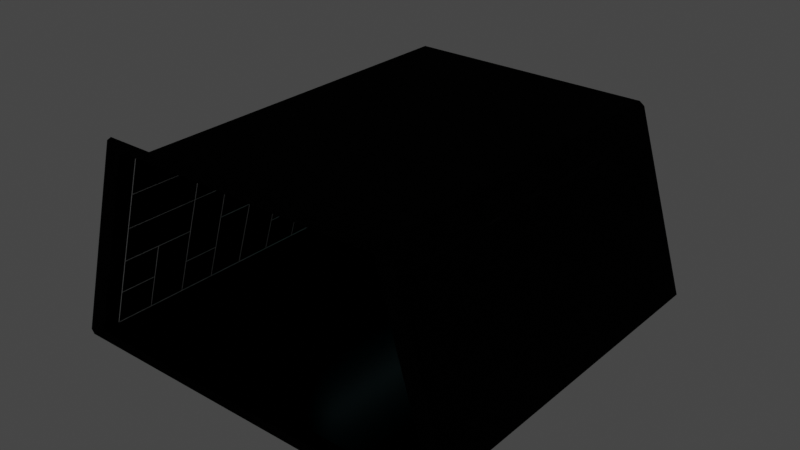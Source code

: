 # Source: hanger.blend  (saved by Blender 3.6.11; exported with 4.5.12 LTS)
import bpy
from mathutils import Matrix  # noqa: F401  (used for matrix-valued properties, if any)

bpy.ops.wm.read_factory_settings(use_empty=True)
scene = bpy.context.scene
scene.name = 'Scene'

# ---- collections
col_collection = bpy.data.collections.new('Collection'); scene.collection.children.link(col_collection)

# ---- materials (node trees are filled in below, after node groups)
mat_walls = bpy.data.materials.new('walls')
mat_walls.alpha_threshold = 0.0
mat_walls.use_backface_culling = True
mat_walls.use_transparent_shadow = False
mat_walls.roughness = 0.5
mat_walls.line_color = (0.0, 0.0, 0.0, 1.0)
mat_floor = bpy.data.materials.new('floor')
mat_floor.use_transparent_shadow = False
mat_walls_edge = bpy.data.materials.new('walls_edge')
mat_walls_edge.alpha_threshold = 0.0
mat_walls_edge.use_backface_culling = True
mat_walls_edge.use_transparent_shadow = False
mat_walls_edge.roughness = 0.5
mat_walls_edge.line_color = (0.0, 0.0, 0.0, 1.0)
mat_light = bpy.data.materials.new('light')
mat_light.use_backface_culling = True
mat_stairs = bpy.data.materials.new('stairs')
mat_stairs.use_transparent_shadow = False

# ---- material node trees
mat_walls.use_nodes = True; mat_walls.node_tree.nodes.clear()
_N = mat_walls.node_tree.nodes; _L = mat_walls.node_tree.links
n0 = _N.new('ShaderNodeOutputMaterial'); n0.name = 'Material Output'; n0.location = (300, 300)
n1 = _N.new('ShaderNodeBsdfPrincipled'); n1.name = 'Principled BSDF'; n1.location = (10, 300)
n1.distribution = 'GGX'
n1.subsurface_method = 'RANDOM_WALK_SKIN'
n1.inputs[0].default_value = (0.004242, 0.004242, 0.004242, 1.0)
n1.inputs[2].default_value = 0.8937
n1.inputs[3].default_value = 1.45
n1.inputs[13].default_value = 0.01181
n1.inputs[27].default_value = (0.0, 0.0, 0.0, 1.0)
n1.inputs[28].default_value = 1.0
_L.new(n1.outputs[0], n0.inputs[0])
n0.is_active_output = True
mat_floor.use_nodes = True; mat_floor.node_tree.nodes.clear()
_N = mat_floor.node_tree.nodes; _L = mat_floor.node_tree.links
n0 = _N.new('ShaderNodeBsdfPrincipled'); n0.name = 'Principled BSDF'; n0.location = (10, 300)
n0.distribution = 'GGX'
n0.subsurface_method = 'RANDOM_WALK_SKIN'
n0.inputs[0].default_value = (0.01045, 0.01009, 0.01222, 1.0)
n0.inputs[1].default_value = 1.0
n0.inputs[2].default_value = 0.2165
n0.inputs[3].default_value = 1.45
n0.inputs[13].default_value = 1.0
n0.inputs[27].default_value = (0.0, 0.0, 0.0, 1.0)
n0.inputs[28].default_value = 1.0
n1 = _N.new('ShaderNodeOutputMaterial'); n1.name = 'Material Output'; n1.location = (300, 300)
_L.new(n0.outputs[0], n1.inputs[0])
n1.is_active_output = True
mat_walls_edge.use_nodes = True; mat_walls_edge.node_tree.nodes.clear()
_N = mat_walls_edge.node_tree.nodes; _L = mat_walls_edge.node_tree.links
n0 = _N.new('ShaderNodeOutputMaterial'); n0.name = 'Material Output'; n0.location = (300, 300)
n1 = _N.new('ShaderNodeBsdfPrincipled'); n1.name = 'Principled BSDF'; n1.location = (10, 300)
n1.distribution = 'GGX'
n1.subsurface_method = 'RANDOM_WALK_SKIN'
n1.inputs[0].default_value = (0.9114, 0.9114, 0.9114, 1.0)
n1.inputs[2].default_value = 0.5709
n1.inputs[3].default_value = 1.45
n1.inputs[13].default_value = 0.01181
n1.inputs[27].default_value = (0.0, 0.0, 0.0, 1.0)
n1.inputs[28].default_value = 1.0
_L.new(n1.outputs[0], n0.inputs[0])
n0.is_active_output = True
mat_light.use_nodes = True; mat_light.node_tree.nodes.clear()
_N = mat_light.node_tree.nodes; _L = mat_light.node_tree.links
n0 = _N.new('ShaderNodeBsdfPrincipled'); n0.name = 'Principled BSDF'; n0.location = (10, 300)
n0.distribution = 'GGX'
n0.subsurface_method = 'RANDOM_WALK_SKIN'
n0.inputs[3].default_value = 1.45
n0.inputs[27].default_value = (0.4381, 1.0, 0.9713, 1.0)
n0.inputs[28].default_value = 1.0
n1 = _N.new('ShaderNodeOutputMaterial'); n1.name = 'Material Output'; n1.location = (300, 300)
n1.target = 'CYCLES'
n2 = _N.new('ShaderNodeOutputMaterial'); n2.name = 'Material Output.001'; n2.location = (0, 0)
n2.target = 'EEVEE'
n3 = _N.new('ShaderNodeMixShader'); n3.name = 'Mix Shader'; n3.location = (0, 0)
n3.label = 'Disable Shadow'
n3.hide = True
n4 = _N.new('ShaderNodeLightPath'); n4.name = 'Light Path'; n4.location = (0, 0)
n4.hide = True
n5 = _N.new('ShaderNodeBsdfTransparent'); n5.name = 'Transparent BSDF'; n5.location = (0, 0)
n5.hide = True
_L.new(n0.outputs[0], n1.inputs[0])
_L.new(n0.outputs[0], n3.inputs[1])
_L.new(n3.outputs[0], n2.inputs[0])
_L.new(n4.outputs[1], n3.inputs[0])
_L.new(n5.outputs[0], n3.inputs[2])
n1.is_active_output = True
mat_stairs.use_nodes = True; mat_stairs.node_tree.nodes.clear()
_N = mat_stairs.node_tree.nodes; _L = mat_stairs.node_tree.links
n0 = _N.new('ShaderNodeBsdfPrincipled'); n0.name = 'Principled BSDF'; n0.location = (10, 300)
n0.distribution = 'GGX'
n0.subsurface_method = 'RANDOM_WALK_SKIN'
n0.inputs[0].default_value = (0.01467, 0.01467, 0.01467, 1.0)
n0.inputs[3].default_value = 1.45
n0.inputs[27].default_value = (0.0, 0.0, 0.0, 1.0)
n0.inputs[28].default_value = 1.0
n1 = _N.new('ShaderNodeOutputMaterial'); n1.name = 'Material Output'; n1.location = (300, 300)
_L.new(n0.outputs[0], n1.inputs[0])
n1.is_active_output = True

# ---- world
world_world = bpy.data.worlds.new('World'); scene.world = world_world
world_world.use_nodes = True; world_world.node_tree.nodes.clear()
_N = world_world.node_tree.nodes; _L = world_world.node_tree.links
n0 = _N.new('ShaderNodeOutputWorld'); n0.name = 'World Output'; n0.location = (300, 300)
n1 = _N.new('ShaderNodeBackground'); n1.name = 'Background'; n1.location = (10, 300)
n1.inputs[0].default_value = (0.05088, 0.05088, 0.05088, 1.0)
_L.new(n1.outputs[0], n0.inputs[0])
n0.is_active_output = True
world_world.color = (0.05088, 0.05088, 0.05088)
world_world.use_sun_shadow = False
world_world.sun_shadow_jitter_overblur = 0.0

# ---- meshes
me_cube = bpy.data.meshes.new('Cube')
me_cube.from_pydata([(12.33, -18.67, -0.2941), (12.51, -18.67, -0.04337), (-8.47, -18.67, 12.29), (-8.809, -18.67, 12.04), (8.809, -18.67, 12.04), (8.47, -18.67, 12.29), (-12.51, -18.67, -0.04337), (-12.33, -18.67, -0.2941), (8.074, 6.0, 12.0), (8.398, 6.0, 11.76), (11.93, 6.0, 0.239), (11.75, 6.0, 0.0), (8.398, -18.0, 11.76), (8.074, -18.0, 12.0), (11.75, -18.0, 0.0), (11.93, -18.0, 0.239), (-8.398, 6.0, 11.76), (-8.074, 6.0, 12.0), (-11.75, 6.0, 0.0), (-11.93, 6.0, 0.239), (-8.074, -18.0, 12.0), (-8.398, -18.0, 11.76), (-11.93, -18.0, 0.239), (-11.75, -18.0, 0.0), (9.354, -18.67, 12.95), (9.728, -18.67, 12.67), (-13.61, -18.67, -0.9505), (-13.82, -18.67, -0.6736), (13.61, -18.67, -0.9505), (13.82, -18.67, -0.6736), (-9.354, -18.67, 12.95), (-9.728, -18.67, 12.67)], [], [(18, 23, 14, 11), (22, 19, 16, 21), (0, 28, 29, 1), (12, 4, 5, 13), (8, 13, 20, 17), (10, 15, 12, 9), (18, 19, 22, 23), (8, 9, 12, 13), (20, 21, 16, 17), (14, 15, 10, 11), (18, 11, 10, 9, 8, 17, 16, 19), (22, 6, 7, 23), (23, 7, 0, 14), (15, 1, 4, 12), (21, 3, 6, 22), (14, 0, 1, 15), (13, 5, 2, 20), (20, 2, 3, 21), (6, 27, 26, 7), (1, 29, 25, 4), (5, 24, 30, 2), (7, 26, 28, 0), (3, 31, 27, 6), (4, 25, 24, 5), (2, 30, 31, 3)])
me_cube.polygons.foreach_set('material_index', [1, 0, 0, 0, 0, 0, 0, 0, 0, 0, 0, 0, 0, 0, 0, 0, 0, 0, 0, 0, 0, 0, 0, 0, 0])
_uv = me_cube.uv_layers.new(name='UVMap')
_uv.uv.foreach_set('vector', [0.1276, 0.5, 0.1276, 0.75, 0.3724, 0.75, 0.3724, 0.5, 0.38, 0.0, 0.38, 0.25, 0.62, 0.25, 0.62, 0.0, 0.3724, 0.75, 0.3724, 0.75, 0.38, 0.75, 0.38, 0.75, 0.62, 0.75, 0.62, 0.75, 0.6288, 0.75, 0.6288, 0.75, 0.6288, 0.5, 0.6288, 0.75, 0.8712, 0.75, 0.8712, 0.5, 0.38, 0.5, 0.38, 0.75, 0.62, 0.75, 0.62, 0.5, 0.1276, 0.5, 0.125, 0.5, 0.125, 0.75, 0.1276, 0.75, 0.6288, 0.5, 0.62, 0.5, 0.62, 0.75, 0.6288, 0.75, 0.625, 0.0, 0.62, 0.0, 0.62, 0.25, 0.625, 0.25, 0.3724, 0.75, 0.38, 0.75, 0.38, 0.5, 0.3724, 0.5, 0.375, 0.2526, 0.375, 0.4974, 0.38, 0.5, 0.62, 0.5, 0.625, 0.4962, 0.625, 0.2538, 0.62, 0.25, 0.38, 0.25, 0.125, 0.75, 0.125, 0.75, 0.1276, 0.75, 0.1276, 0.75, 0.1276, 0.75, 0.1276, 0.75, 0.3724, 0.75, 0.3724, 0.75, 0.38, 0.75, 0.38, 0.75, 0.62, 0.75, 0.62, 0.75, 0.62, 0.0, 0.62, 0.0, 0.38, 0.0, 0.38, 0.0, 0.3724, 0.75, 0.3724, 0.75, 0.38, 0.75, 0.38, 0.75, 0.6288, 0.75, 0.6288, 0.75, 0.8712, 0.75, 0.8712, 0.75, 0.625, 0.0, 0.625, 0.0, 0.62, 0.0, 0.62, 0.0, 0.125, 0.75, 0.125, 0.75, 0.1276, 0.75, 0.1276, 0.75, 0.38, 0.75, 0.38, 0.75, 0.62, 0.75, 0.62, 0.75, 0.6288, 0.75, 0.6288, 0.75, 0.8712, 0.75, 0.8712, 0.75, 0.1276, 0.75, 0.1276, 0.75, 0.3724, 0.75, 0.3724, 0.75, 0.62, 0.0, 0.62, 0.0, 0.38, 0.0, 0.38, 0.0, 0.62, 0.75, 0.62, 0.75, 0.6288, 0.75, 0.6288, 0.75, 0.625, 0.0, 0.625, 0.0, 0.62, 0.0, 0.62, 0.0])
me_cube.materials.append(mat_walls)
me_cube.materials.append(mat_floor)
me_cube.use_mirror_vertex_groups = False
me_cube.update()
me_cube_004 = bpy.data.meshes.new('Cube.004')
me_cube_004.from_pydata([(8.398, 6.0, 11.76), (8.379, 6.0, 11.76), (11.93, 6.0, 0.239), (11.91, 6.0, 0.2332), (8.398, -6.0, 11.76), (8.379, -6.0, 11.76), (11.93, -6.0, 0.239), (11.91, -6.0, 0.2332), (8.398, -2.864, 11.76), (8.379, -2.864, 11.76), (11.93, -2.864, 0.239), (11.91, -2.864, 0.2332), (8.812, 6.0, 10.41), (8.793, 6.0, 10.4), (8.812, -6.0, 10.41), (8.793, -6.0, 10.4), (8.812, -2.864, 10.41), (8.793, -2.864, 10.4), (8.398, 4.113, 11.76), (8.379, 4.113, 11.76), (11.93, 4.113, 0.239), (11.91, 4.113, 0.2332), (8.812, 4.113, 10.41), (8.793, 4.113, 10.4), (9.69, 6.0, 7.542), (9.671, 6.0, 7.536), (9.69, 4.113, 7.542), (9.671, 4.113, 7.536), (11.93, -0.5648, 0.239), (11.91, -0.5648, 0.2332), (8.812, -0.5648, 10.41), (8.793, -0.5648, 10.4), (11.13, -6.0, 2.825), (11.12, -6.0, 2.819), (11.13, -2.864, 2.825), (11.12, -2.864, 2.819), (11.13, 4.113, 2.825), (11.12, 4.113, 2.819), (11.13, -0.5648, 2.825), (11.12, -0.5648, 2.819), (11.93, -4.991, 0.239), (11.91, -4.991, 0.2332), (11.13, -4.991, 2.825), (11.12, -4.991, 2.819), (8.805, -2.854, 10.4), (8.805, -0.5748, 10.4), (11.12, -0.5748, 2.832), (11.12, -2.854, 2.832), (11.91, 5.99, 0.2457), (11.91, 4.123, 0.2457), (11.13, 4.123, 2.822), (9.683, 4.123, 7.529), (9.683, 5.99, 7.529), (8.799, -2.874, 10.42), (8.799, -5.99, 10.42), (8.391, -5.99, 11.75), (8.391, -2.874, 11.75), (9.678, 5.99, 7.548), (9.678, 4.123, 7.548), (8.805, 4.123, 10.4), (8.805, 5.99, 10.4), (8.799, 5.99, 10.42), (8.799, 4.123, 10.42), (8.391, 4.123, 11.75), (8.391, 5.99, 11.75), (8.805, -5.99, 10.4), (8.805, -2.874, 10.4), (11.12, -2.874, 2.832), (11.12, -4.991, 2.832), (11.12, -5.99, 2.832), (8.799, 4.103, 10.42), (8.799, -0.5648, 10.42), (8.799, -2.854, 10.42), (8.391, -2.854, 11.75), (8.391, 4.103, 11.75), (11.91, 4.103, 0.2457), (11.91, -0.5548, 0.2457), (11.13, -0.5548, 2.813), (11.13, 4.103, 2.813), (11.91, -0.5748, 0.2457), (11.91, -2.854, 0.2457), (11.13, -2.854, 2.813), (11.13, -0.5748, 2.813), (11.91, -5.001, 0.2457), (11.91, -5.99, 0.2457), (11.13, -5.99, 2.813), (11.13, -5.001, 2.813), (11.91, -2.874, 0.2457), (11.91, -4.981, 0.2457), (11.13, -4.981, 2.813), (11.13, -2.874, 2.813), (8.805, -0.5548, 10.4), (8.805, 4.103, 10.4), (9.68, 4.103, 7.539), (11.12, 4.103, 2.832), (11.12, -0.5548, 2.832), (-8.398, 6.0, 11.76), (-8.355, 6.0, 11.75), (-11.93, 6.0, 0.239), (-11.88, 6.0, 0.2259), (-8.398, -6.0, 11.76), (-8.355, -6.0, 11.75), (-11.93, -6.0, 0.239), (-11.88, -6.0, 0.2259), (-11.93, -3.6, 0.239), (-11.88, -3.6, 0.2259), (-11.93, -1.2, 0.239), (-11.88, -1.2, 0.2259), (-11.93, 1.2, 0.239), (-11.88, 1.2, 0.2259), (-11.93, 3.6, 0.239), (-11.88, 3.6, 0.2259), (-8.398, 3.6, 11.76), (-8.355, 3.6, 11.75), (-8.398, 1.2, 11.76), (-8.355, 1.2, 11.75), (-10.52, 6.0, 4.848), (-10.47, 6.0, 4.835), (-9.809, 6.0, 7.152), (-9.766, 6.0, 7.139), (-9.104, -6.0, 9.457), (-9.06, -6.0, 9.443), (-9.809, -6.0, 7.152), (-9.766, -6.0, 7.139), (-10.52, -6.0, 4.848), (-10.47, -6.0, 4.835), (-11.22, -6.0, 2.543), (-11.18, -6.0, 2.53), (-11.22, -3.6, 2.543), (-11.18, -3.6, 2.53), (-10.52, -3.6, 4.848), (-10.47, -3.6, 4.835), (-11.22, -1.2, 2.543), (-11.18, -1.2, 2.53), (-10.52, -1.2, 4.848), (-10.47, -1.2, 4.835), (-9.809, -1.2, 7.152), (-9.766, -1.2, 7.139), (-9.104, -1.2, 9.457), (-9.06, -1.2, 9.443), (-11.22, 1.2, 2.543), (-11.18, 1.2, 2.53), (-10.52, 1.2, 4.848), (-10.47, 1.2, 4.835), (-9.809, 1.2, 7.152), (-9.766, 1.2, 7.139), (-9.104, 1.2, 9.457), (-9.06, 1.2, 9.443), (-10.52, 3.6, 4.848), (-10.47, 3.6, 4.835), (-9.809, 3.6, 7.152), (-9.766, 3.6, 7.139), (-9.104, 3.6, 9.457), (-9.06, 3.6, 9.443), (-11.2, -1.222, 2.537), (-10.5, -1.223, 4.82), (-10.5, -3.577, 4.82), (-11.2, -3.577, 2.537), (-11.9, -3.577, 0.254), (-11.9, -1.222, 0.254), (-9.781, -5.977, 7.167), (-9.781, -1.223, 7.167), (-9.089, -1.223, 9.428), (-9.089, -5.977, 9.428), (-11.9, 3.578, 0.254), (-10.5, 3.578, 4.82), (-10.5, 1.223, 4.82), (-11.2, 1.223, 2.537), (-11.9, 1.223, 0.254), (-9.075, 1.222, 9.472), (-9.075, 3.577, 9.472), (-8.383, 3.577, 11.73), (-8.383, 1.222, 11.73), (-11.9, -5.977, 0.254), (-11.9, -3.622, 0.254), (-11.21, -3.622, 2.515), (-11.21, -5.977, 2.515), (-11.19, -5.977, 2.558), (-11.19, -3.622, 2.558), (-10.5, -3.622, 4.82), (-10.5, -5.977, 4.82), (-9.075, -5.977, 9.472), (-9.075, -1.2, 9.472), (-9.075, 1.177, 9.472), (-8.383, 1.177, 11.73), (-8.383, -5.977, 11.73), (-10.49, 1.178, 4.841), (-9.794, 1.177, 7.124), (-9.794, -1.178, 7.124), (-10.49, -1.178, 4.841), (-11.19, -1.177, 2.558), (-11.19, 1.178, 2.558), (-9.788, 3.578, 7.146), (-9.089, 3.577, 9.428), (-9.089, 1.222, 9.428), (-9.788, 1.222, 7.146), (-10.49, 1.223, 4.863), (-10.49, 3.578, 4.863), (-11.9, -1.177, 0.254), (-11.9, 1.178, 0.254), (-11.21, 1.178, 2.515), (-11.21, -1.177, 2.515), (-9.781, 3.623, 7.167), (-9.781, 5.977, 7.167), (-8.383, 5.977, 11.73), (-8.383, 3.622, 11.73), (-9.082, 3.622, 9.45), (-9.781, -1.178, 7.167), (-9.781, 1.177, 7.167), (-9.089, 1.177, 9.428), (-9.089, -1.178, 9.428), (-11.9, 5.977, 0.254), (-10.5, 5.977, 4.82), (-10.5, 3.623, 4.82), (-11.9, 3.623, 0.254), (-10.49, -3.6, 4.863), (-10.49, -1.223, 4.863), (-9.794, -1.223, 7.124), (-9.794, -5.977, 7.124), (-10.49, -5.977, 4.863), (-10.49, 3.623, 4.863), (-10.49, 5.977, 4.863), (-9.794, 5.977, 7.124), (-9.794, 3.623, 7.124), (8.398, -6.0, 11.76), (8.379, -6.0, 11.76), (11.93, -6.0, 0.239), (11.91, -6.0, 0.2332), (8.398, -18.0, 11.76), (8.379, -18.0, 11.76), (11.93, -18.0, 0.239), (11.91, -18.0, 0.2332), (8.398, -14.86, 11.76), (8.379, -14.86, 11.76), (11.93, -14.86, 0.239), (11.91, -14.86, 0.2332), (8.812, -6.0, 10.41), (8.793, -6.0, 10.4), (8.812, -18.0, 10.41), (8.793, -18.0, 10.4), (8.812, -14.86, 10.41), (8.793, -14.86, 10.4), (8.398, -7.887, 11.76), (8.379, -7.887, 11.76), (11.93, -7.887, 0.239), (11.91, -7.887, 0.2332), (8.812, -7.887, 10.41), (8.793, -7.887, 10.4), (9.69, -6.0, 7.542), (9.671, -6.0, 7.536), (9.69, -7.887, 7.542), (9.671, -7.887, 7.536), (11.93, -12.56, 0.239), (11.91, -12.56, 0.2332), (8.812, -12.56, 10.41), (8.793, -12.56, 10.4), (11.13, -18.0, 2.825), (11.12, -18.0, 2.819), (11.13, -14.86, 2.825), (11.12, -14.86, 2.819), (11.13, -7.887, 2.825), (11.12, -7.887, 2.819), (11.13, -12.56, 2.825), (11.12, -12.56, 2.819), (11.93, -16.99, 0.239), (11.91, -16.99, 0.2332), (11.13, -16.99, 2.825), (11.12, -16.99, 2.819), (8.805, -14.85, 10.4), (8.805, -12.57, 10.4), (11.12, -12.57, 2.832), (11.12, -14.85, 2.832), (11.91, -6.01, 0.2457), (11.91, -7.877, 0.2457), (11.13, -7.877, 2.822), (9.683, -7.877, 7.529), (9.683, -6.01, 7.529), (8.799, -14.87, 10.42), (8.799, -17.99, 10.42), (8.391, -17.99, 11.75), (8.391, -14.87, 11.75), (9.678, -6.01, 7.548), (9.678, -7.877, 7.548), (8.805, -7.877, 10.4), (8.805, -6.01, 10.4), (8.799, -6.01, 10.42), (8.799, -7.877, 10.42), (8.391, -7.877, 11.75), (8.391, -6.01, 11.75), (8.805, -17.99, 10.4), (8.805, -14.87, 10.4), (11.12, -14.87, 2.832), (11.12, -16.99, 2.832), (11.12, -17.99, 2.832), (8.799, -7.897, 10.42), (8.799, -12.56, 10.42), (8.799, -14.85, 10.42), (8.391, -14.85, 11.75), (8.391, -7.897, 11.75), (11.91, -7.897, 0.2457), (11.91, -12.55, 0.2457), (11.13, -12.55, 2.813), (11.13, -7.897, 2.813), (11.91, -12.57, 0.2457), (11.91, -14.85, 0.2457), (11.13, -14.85, 2.813), (11.13, -12.57, 2.813), (11.91, -17.0, 0.2457), (11.91, -17.99, 0.2457), (11.13, -17.99, 2.813), (11.13, -17.0, 2.813), (11.91, -14.87, 0.2457), (11.91, -16.98, 0.2457), (11.13, -16.98, 2.813), (11.13, -14.87, 2.813), (8.805, -12.55, 10.4), (8.805, -7.897, 10.4), (9.68, -7.897, 7.539), (11.12, -7.897, 2.832), (11.12, -12.55, 2.832), (-8.398, -6.0, 11.76), (-8.355, -6.0, 11.75), (-11.93, -6.0, 0.239), (-11.88, -6.0, 0.2259), (-8.398, -18.0, 11.76), (-8.355, -18.0, 11.75), (-11.93, -18.0, 0.239), (-11.88, -18.0, 0.2259), (-11.93, -15.6, 0.239), (-11.88, -15.6, 0.2259), (-11.93, -13.2, 0.239), (-11.88, -13.2, 0.2259), (-11.93, -10.8, 0.239), (-11.88, -10.8, 0.2259), (-11.93, -8.4, 0.239), (-11.88, -8.4, 0.2259), (-8.398, -8.4, 11.76), (-8.355, -8.4, 11.75), (-8.398, -10.8, 11.76), (-8.355, -10.8, 11.75), (-10.52, -6.0, 4.848), (-10.47, -6.0, 4.835), (-9.809, -6.0, 7.152), (-9.766, -6.0, 7.139), (-9.104, -18.0, 9.457), (-9.06, -18.0, 9.443), (-9.809, -18.0, 7.152), (-9.766, -18.0, 7.139), (-10.52, -18.0, 4.848), (-10.47, -18.0, 4.835), (-11.22, -18.0, 2.543), (-11.18, -18.0, 2.53), (-11.22, -15.6, 2.543), (-11.18, -15.6, 2.53), (-10.52, -15.6, 4.848), (-10.47, -15.6, 4.835), (-11.22, -13.2, 2.543), (-11.18, -13.2, 2.53), (-10.52, -13.2, 4.848), (-10.47, -13.2, 4.835), (-9.809, -13.2, 7.152), (-9.766, -13.2, 7.139), (-9.104, -13.2, 9.457), (-9.06, -13.2, 9.443), (-11.22, -10.8, 2.543), (-11.18, -10.8, 2.53), (-10.52, -10.8, 4.848), (-10.47, -10.8, 4.835), (-9.809, -10.8, 7.152), (-9.766, -10.8, 7.139), (-9.104, -10.8, 9.457), (-9.06, -10.8, 9.443), (-10.52, -8.4, 4.848), (-10.47, -8.4, 4.835), (-9.809, -8.4, 7.152), (-9.766, -8.4, 7.139), (-9.104, -8.4, 9.457), (-9.06, -8.4, 9.443), (-11.2, -13.22, 2.537), (-10.5, -13.22, 4.82), (-10.5, -15.58, 4.82), (-11.2, -15.58, 2.537), (-11.9, -15.58, 0.254), (-11.9, -13.22, 0.254), (-9.781, -17.98, 7.167), (-9.781, -13.22, 7.167), (-9.089, -13.22, 9.428), (-9.089, -17.98, 9.428), (-11.9, -8.422, 0.254), (-10.5, -8.422, 4.82), (-10.5, -10.78, 4.82), (-11.2, -10.78, 2.537), (-11.9, -10.78, 0.254), (-9.075, -10.78, 9.472), (-9.075, -8.423, 9.472), (-8.383, -8.423, 11.73), (-8.383, -10.78, 11.73), (-11.9, -17.98, 0.254), (-11.9, -15.62, 0.254), (-11.21, -15.62, 2.515), (-11.21, -17.98, 2.515), (-11.19, -17.98, 2.558), (-11.19, -15.62, 2.558), (-10.5, -15.62, 4.82), (-10.5, -17.98, 4.82), (-9.075, -17.98, 9.472), (-9.075, -13.2, 9.472), (-9.075, -10.82, 9.472), (-8.383, -10.82, 11.73), (-8.383, -17.98, 11.73), (-10.49, -10.82, 4.841), (-9.794, -10.82, 7.124), (-9.794, -13.18, 7.124), (-10.49, -13.18, 4.841), (-11.19, -13.18, 2.558), (-11.19, -10.82, 2.558), (-9.788, -8.422, 7.146), (-9.089, -8.423, 9.428), (-9.089, -10.78, 9.428), (-9.788, -10.78, 7.146), (-10.49, -10.78, 4.863), (-10.49, -8.422, 4.863), (-11.9, -13.18, 0.254), (-11.9, -10.82, 0.254), (-11.21, -10.82, 2.515), (-11.21, -13.18, 2.515), (-9.781, -8.377, 7.167), (-9.781, -6.023, 7.167), (-8.383, -6.023, 11.73), (-8.383, -8.378, 11.73), (-9.082, -8.378, 9.45), (-9.781, -13.18, 7.167), (-9.781, -10.82, 7.167), (-9.089, -10.82, 9.428), (-9.089, -13.18, 9.428), (-11.9, -6.023, 0.254), (-10.5, -6.023, 4.82), (-10.5, -8.377, 4.82), (-11.9, -8.377, 0.254), (-10.49, -15.6, 4.863), (-10.49, -13.22, 4.863), (-9.794, -13.22, 7.124), (-9.794, -17.98, 7.124), (-10.49, -17.98, 4.863), (-10.49, -8.377, 4.863), (-10.49, -6.023, 4.863), (-9.794, -6.023, 7.124), (-9.794, -8.377, 7.124)], [], [(44, 45, 30, 16), (45, 44, 17, 31), (45, 46, 38, 30), (46, 45, 31, 39), (46, 47, 34, 38), (47, 46, 39, 35), (47, 44, 16, 34), (44, 47, 35, 17), (48, 49, 20, 2), (49, 48, 3, 21), (49, 50, 36, 20), (50, 49, 21, 37), (50, 51, 26, 36), (51, 50, 37, 27), (51, 52, 24, 26), (52, 51, 27, 25), (52, 48, 2, 24), (48, 52, 25, 3), (53, 54, 14, 16), (54, 53, 17, 15), (54, 55, 4, 14), (55, 54, 15, 5), (55, 56, 8, 4), (56, 55, 5, 9), (56, 53, 16, 8), (53, 56, 9, 17), (57, 58, 26, 24), (58, 57, 25, 27), (58, 59, 22, 26), (59, 58, 27, 23), (59, 60, 12, 22), (60, 59, 23, 13), (60, 57, 24, 12), (57, 60, 13, 25), (61, 62, 22, 12), (62, 61, 13, 23), (62, 63, 18, 22), (63, 62, 23, 19), (63, 64, 0, 18), (64, 63, 19, 1), (64, 61, 12, 0), (61, 64, 1, 13), (65, 66, 16, 14), (66, 65, 15, 17), (66, 67, 34, 16), (67, 66, 17, 35), (67, 68, 42, 34), (68, 67, 35, 43), (68, 69, 32, 42), (69, 68, 43, 33), (69, 65, 14, 32), (65, 69, 33, 15), (70, 71, 30, 22), (71, 70, 23, 31), (71, 72, 16, 30), (72, 71, 31, 17), (72, 73, 8, 16), (73, 72, 17, 9), (73, 74, 18, 8), (74, 73, 9, 19), (74, 70, 22, 18), (70, 74, 19, 23), (75, 76, 28, 20), (76, 75, 21, 29), (76, 77, 38, 28), (77, 76, 29, 39), (77, 78, 36, 38), (78, 77, 39, 37), (78, 75, 20, 36), (75, 78, 37, 21), (79, 80, 10, 28), (80, 79, 29, 11), (80, 81, 34, 10), (81, 80, 11, 35), (81, 82, 38, 34), (82, 81, 35, 39), (82, 79, 28, 38), (79, 82, 39, 29), (83, 84, 6, 40), (84, 83, 41, 7), (84, 85, 32, 6), (85, 84, 7, 33), (85, 86, 42, 32), (86, 85, 33, 43), (86, 83, 40, 42), (83, 86, 43, 41), (87, 88, 40, 10), (88, 87, 11, 41), (88, 89, 42, 40), (89, 88, 41, 43), (89, 90, 34, 42), (90, 89, 43, 35), (90, 87, 10, 34), (87, 90, 35, 11), (91, 92, 22, 30), (92, 91, 31, 23), (92, 93, 26, 22), (93, 92, 23, 27), (93, 94, 36, 26), (94, 93, 27, 37), (94, 95, 38, 36), (95, 94, 37, 39), (95, 91, 30, 38), (91, 95, 39, 31), (154, 155, 134, 132), (155, 154, 133, 135), (155, 156, 130, 134), (156, 155, 135, 131), (156, 157, 128, 130), (157, 156, 131, 129), (157, 158, 104, 128), (158, 157, 129, 105), (158, 159, 106, 104), (159, 158, 105, 107), (159, 154, 132, 106), (154, 159, 107, 133), (160, 161, 136, 122), (161, 160, 123, 137), (161, 162, 138, 136), (162, 161, 137, 139), (162, 163, 120, 138), (163, 162, 139, 121), (163, 160, 122, 120), (160, 163, 121, 123), (164, 165, 148, 110), (165, 164, 111, 149), (165, 166, 142, 148), (166, 165, 149, 143), (166, 167, 140, 142), (167, 166, 143, 141), (167, 168, 108, 140), (168, 167, 141, 109), (168, 164, 110, 108), (164, 168, 109, 111), (169, 170, 152, 146), (170, 169, 147, 153), (170, 171, 112, 152), (171, 170, 153, 113), (171, 172, 114, 112), (172, 171, 113, 115), (172, 169, 146, 114), (169, 172, 115, 147), (173, 174, 104, 102), (174, 173, 103, 105), (174, 175, 128, 104), (175, 174, 105, 129), (175, 176, 126, 128), (176, 175, 129, 127), (176, 173, 102, 126), (173, 176, 127, 103), (177, 178, 128, 126), (178, 177, 127, 129), (178, 179, 130, 128), (179, 178, 129, 131), (179, 180, 124, 130), (180, 179, 131, 125), (180, 177, 126, 124), (177, 180, 125, 127), (181, 182, 138, 120), (182, 181, 121, 139), (182, 183, 146, 138), (183, 182, 139, 147), (183, 184, 114, 146), (184, 183, 147, 115), (184, 185, 100, 114), (185, 184, 115, 101), (185, 181, 120, 100), (181, 185, 101, 121), (186, 187, 144, 142), (187, 186, 143, 145), (187, 188, 136, 144), (188, 187, 145, 137), (188, 189, 134, 136), (189, 188, 137, 135), (189, 190, 132, 134), (190, 189, 135, 133), (190, 191, 140, 132), (191, 190, 133, 141), (191, 186, 142, 140), (186, 191, 141, 143), (192, 193, 152, 150), (193, 192, 151, 153), (193, 194, 146, 152), (194, 193, 153, 147), (194, 195, 144, 146), (195, 194, 147, 145), (195, 196, 142, 144), (196, 195, 145, 143), (196, 197, 148, 142), (197, 196, 143, 149), (197, 192, 150, 148), (192, 197, 149, 151), (198, 199, 108, 106), (199, 198, 107, 109), (199, 200, 140, 108), (200, 199, 109, 141), (200, 201, 132, 140), (201, 200, 141, 133), (201, 198, 106, 132), (198, 201, 133, 107), (202, 203, 118, 150), (203, 202, 151, 119), (203, 204, 96, 118), (204, 203, 119, 97), (204, 205, 112, 96), (205, 204, 97, 113), (205, 206, 152, 112), (206, 205, 113, 153), (206, 202, 150, 152), (202, 206, 153, 151), (207, 208, 144, 136), (208, 207, 137, 145), (208, 209, 146, 144), (209, 208, 145, 147), (209, 210, 138, 146), (210, 209, 147, 139), (210, 207, 136, 138), (207, 210, 139, 137), (211, 212, 116, 98), (212, 211, 99, 117), (212, 213, 148, 116), (213, 212, 117, 149), (213, 214, 110, 148), (214, 213, 149, 111), (214, 211, 98, 110), (211, 214, 111, 99), (215, 216, 134, 130), (216, 215, 131, 135), (216, 217, 136, 134), (217, 216, 135, 137), (217, 218, 122, 136), (218, 217, 137, 123), (218, 219, 124, 122), (219, 218, 123, 125), (219, 215, 130, 124), (215, 219, 125, 131), (220, 221, 116, 148), (221, 220, 149, 117), (221, 222, 118, 116), (222, 221, 117, 119), (222, 223, 150, 118), (223, 222, 119, 151), (223, 220, 148, 150), (220, 223, 151, 149), (268, 269, 254, 240), (269, 268, 241, 255), (269, 270, 262, 254), (270, 269, 255, 263), (270, 271, 258, 262), (271, 270, 263, 259), (271, 268, 240, 258), (268, 271, 259, 241), (272, 273, 244, 226), (273, 272, 227, 245), (273, 274, 260, 244), (274, 273, 245, 261), (274, 275, 250, 260), (275, 274, 261, 251), (275, 276, 248, 250), (276, 275, 251, 249), (276, 272, 226, 248), (272, 276, 249, 227), (277, 278, 238, 240), (278, 277, 241, 239), (278, 279, 228, 238), (279, 278, 239, 229), (279, 280, 232, 228), (280, 279, 229, 233), (280, 277, 240, 232), (277, 280, 233, 241), (281, 282, 250, 248), (282, 281, 249, 251), (282, 283, 246, 250), (283, 282, 251, 247), (283, 284, 236, 246), (284, 283, 247, 237), (284, 281, 248, 236), (281, 284, 237, 249), (285, 286, 246, 236), (286, 285, 237, 247), (286, 287, 242, 246), (287, 286, 247, 243), (287, 288, 224, 242), (288, 287, 243, 225), (288, 285, 236, 224), (285, 288, 225, 237), (289, 290, 240, 238), (290, 289, 239, 241), (290, 291, 258, 240), (291, 290, 241, 259), (291, 292, 266, 258), (292, 291, 259, 267), (292, 293, 256, 266), (293, 292, 267, 257), (293, 289, 238, 256), (289, 293, 257, 239), (294, 295, 254, 246), (295, 294, 247, 255), (295, 296, 240, 254), (296, 295, 255, 241), (296, 297, 232, 240), (297, 296, 241, 233), (297, 298, 242, 232), (298, 297, 233, 243), (298, 294, 246, 242), (294, 298, 243, 247), (299, 300, 252, 244), (300, 299, 245, 253), (300, 301, 262, 252), (301, 300, 253, 263), (301, 302, 260, 262), (302, 301, 263, 261), (302, 299, 244, 260), (299, 302, 261, 245), (303, 304, 234, 252), (304, 303, 253, 235), (304, 305, 258, 234), (305, 304, 235, 259), (305, 306, 262, 258), (306, 305, 259, 263), (306, 303, 252, 262), (303, 306, 263, 253), (307, 308, 230, 264), (308, 307, 265, 231), (308, 309, 256, 230), (309, 308, 231, 257), (309, 310, 266, 256), (310, 309, 257, 267), (310, 307, 264, 266), (307, 310, 267, 265), (311, 312, 264, 234), (312, 311, 235, 265), (312, 313, 266, 264), (313, 312, 265, 267), (313, 314, 258, 266), (314, 313, 267, 259), (314, 311, 234, 258), (311, 314, 259, 235), (315, 316, 246, 254), (316, 315, 255, 247), (316, 317, 250, 246), (317, 316, 247, 251), (317, 318, 260, 250), (318, 317, 251, 261), (318, 319, 262, 260), (319, 318, 261, 263), (319, 315, 254, 262), (315, 319, 263, 255), (378, 379, 358, 356), (379, 378, 357, 359), (379, 380, 354, 358), (380, 379, 359, 355), (380, 381, 352, 354), (381, 380, 355, 353), (381, 382, 328, 352), (382, 381, 353, 329), (382, 383, 330, 328), (383, 382, 329, 331), (383, 378, 356, 330), (378, 383, 331, 357), (384, 385, 360, 346), (385, 384, 347, 361), (385, 386, 362, 360), (386, 385, 361, 363), (386, 387, 344, 362), (387, 386, 363, 345), (387, 384, 346, 344), (384, 387, 345, 347), (388, 389, 372, 334), (389, 388, 335, 373), (389, 390, 366, 372), (390, 389, 373, 367), (390, 391, 364, 366), (391, 390, 367, 365), (391, 392, 332, 364), (392, 391, 365, 333), (392, 388, 334, 332), (388, 392, 333, 335), (393, 394, 376, 370), (394, 393, 371, 377), (394, 395, 336, 376), (395, 394, 377, 337), (395, 396, 338, 336), (396, 395, 337, 339), (396, 393, 370, 338), (393, 396, 339, 371), (397, 398, 328, 326), (398, 397, 327, 329), (398, 399, 352, 328), (399, 398, 329, 353), (399, 400, 350, 352), (400, 399, 353, 351), (400, 397, 326, 350), (397, 400, 351, 327), (401, 402, 352, 350), (402, 401, 351, 353), (402, 403, 354, 352), (403, 402, 353, 355), (403, 404, 348, 354), (404, 403, 355, 349), (404, 401, 350, 348), (401, 404, 349, 351), (405, 406, 362, 344), (406, 405, 345, 363), (406, 407, 370, 362), (407, 406, 363, 371), (407, 408, 338, 370), (408, 407, 371, 339), (408, 409, 324, 338), (409, 408, 339, 325), (409, 405, 344, 324), (405, 409, 325, 345), (410, 411, 368, 366), (411, 410, 367, 369), (411, 412, 360, 368), (412, 411, 369, 361), (412, 413, 358, 360), (413, 412, 361, 359), (413, 414, 356, 358), (414, 413, 359, 357), (414, 415, 364, 356), (415, 414, 357, 365), (415, 410, 366, 364), (410, 415, 365, 367), (416, 417, 376, 374), (417, 416, 375, 377), (417, 418, 370, 376), (418, 417, 377, 371), (418, 419, 368, 370), (419, 418, 371, 369), (419, 420, 366, 368), (420, 419, 369, 367), (420, 421, 372, 366), (421, 420, 367, 373), (421, 416, 374, 372), (416, 421, 373, 375), (422, 423, 332, 330), (423, 422, 331, 333), (423, 424, 364, 332), (424, 423, 333, 365), (424, 425, 356, 364), (425, 424, 365, 357), (425, 422, 330, 356), (422, 425, 357, 331), (426, 427, 342, 374), (427, 426, 375, 343), (427, 428, 320, 342), (428, 427, 343, 321), (428, 429, 336, 320), (429, 428, 321, 337), (429, 430, 376, 336), (430, 429, 337, 377), (430, 426, 374, 376), (426, 430, 377, 375), (431, 432, 368, 360), (432, 431, 361, 369), (432, 433, 370, 368), (433, 432, 369, 371), (433, 434, 362, 370), (434, 433, 371, 363), (434, 431, 360, 362), (431, 434, 363, 361), (435, 436, 340, 322), (436, 435, 323, 341), (436, 437, 372, 340), (437, 436, 341, 373), (437, 438, 334, 372), (438, 437, 373, 335), (438, 435, 322, 334), (435, 438, 335, 323), (439, 440, 358, 354), (440, 439, 355, 359), (440, 441, 360, 358), (441, 440, 359, 361), (441, 442, 346, 360), (442, 441, 361, 347), (442, 443, 348, 346), (443, 442, 347, 349), (443, 439, 354, 348), (439, 443, 349, 355), (444, 445, 340, 372), (445, 444, 373, 341), (445, 446, 342, 340), (446, 445, 341, 343), (446, 447, 374, 342), (447, 446, 343, 375), (447, 444, 372, 374), (444, 447, 375, 373)])
_uv = me_cube_004.uv_layers.new(name='UVMap')
_uv.uv.foreach_set('vector', [0.5918, 0.6847, 0.5918, 0.6368, 0.5918, 0.6368, 0.5918, 0.6847, 0.5918, 0.6368, 0.5918, 0.6847, 0.5918, 0.6847, 0.5918, 0.6368, 0.5918, 0.6368, 0.4339, 0.6368, 0.4339, 0.6368, 0.5918, 0.6368, 0.4339, 0.6368, 0.5918, 0.6368, 0.5918, 0.6368, 0.4339, 0.6368, 0.4339, 0.6368, 0.4339, 0.6847, 0.4339, 0.6847, 0.4339, 0.6368, 0.4339, 0.6847, 0.4339, 0.6368, 0.4339, 0.6368, 0.4339, 0.6847, 0.4339, 0.6847, 0.5918, 0.6847, 0.5918, 0.6847, 0.4339, 0.6847, 0.5918, 0.6847, 0.4339, 0.6847, 0.4339, 0.6847, 0.5918, 0.6847, 0.38, 0.5, 0.38, 0.5393, 0.38, 0.5393, 0.38, 0.5, 0.38, 0.5393, 0.38, 0.5, 0.38, 0.5, 0.38, 0.5393, 0.38, 0.5393, 0.4339, 0.5393, 0.4339, 0.5393, 0.38, 0.5393, 0.4339, 0.5393, 0.38, 0.5393, 0.38, 0.5393, 0.4339, 0.5393, 0.4339, 0.5393, 0.5321, 0.5393, 0.5321, 0.5393, 0.4339, 0.5393, 0.5321, 0.5393, 0.4339, 0.5393, 0.4339, 0.5393, 0.5321, 0.5393, 0.5321, 0.5393, 0.5321, 0.5, 0.5321, 0.5, 0.5321, 0.5393, 0.5321, 0.5, 0.5321, 0.5393, 0.5321, 0.5393, 0.5321, 0.5, 0.5321, 0.5, 0.38, 0.5, 0.38, 0.5, 0.5321, 0.5, 0.38, 0.5, 0.5321, 0.5, 0.5321, 0.5, 0.38, 0.5, 0.5918, 0.6847, 0.5918, 0.75, 0.5918, 0.75, 0.5918, 0.6847, 0.5918, 0.75, 0.5918, 0.6847, 0.5918, 0.6847, 0.5918, 0.75, 0.5918, 0.75, 0.62, 0.75, 0.62, 0.75, 0.5918, 0.75, 0.62, 0.75, 0.5918, 0.75, 0.5918, 0.75, 0.62, 0.75, 0.62, 0.75, 0.62, 0.6847, 0.62, 0.6847, 0.62, 0.75, 0.62, 0.6847, 0.62, 0.75, 0.62, 0.75, 0.62, 0.6847, 0.62, 0.6847, 0.5918, 0.6847, 0.5918, 0.6847, 0.62, 0.6847, 0.5918, 0.6847, 0.62, 0.6847, 0.62, 0.6847, 0.5918, 0.6847, 0.5321, 0.5, 0.5321, 0.5393, 0.5321, 0.5393, 0.5321, 0.5, 0.5321, 0.5393, 0.5321, 0.5, 0.5321, 0.5, 0.5321, 0.5393, 0.5321, 0.5393, 0.5918, 0.5393, 0.5918, 0.5393, 0.5321, 0.5393, 0.5918, 0.5393, 0.5321, 0.5393, 0.5321, 0.5393, 0.5918, 0.5393, 0.5918, 0.5393, 0.5918, 0.5, 0.5918, 0.5, 0.5918, 0.5393, 0.5918, 0.5, 0.5918, 0.5393, 0.5918, 0.5393, 0.5918, 0.5, 0.5918, 0.5, 0.5321, 0.5, 0.5321, 0.5, 0.5918, 0.5, 0.5321, 0.5, 0.5918, 0.5, 0.5918, 0.5, 0.5321, 0.5, 0.5918, 0.5, 0.5918, 0.5393, 0.5918, 0.5393, 0.5918, 0.5, 0.5918, 0.5393, 0.5918, 0.5, 0.5918, 0.5, 0.5918, 0.5393, 0.5918, 0.5393, 0.62, 0.5393, 0.62, 0.5393, 0.5918, 0.5393, 0.62, 0.5393, 0.5918, 0.5393, 0.5918, 0.5393, 0.62, 0.5393, 0.62, 0.5393, 0.62, 0.5, 0.62, 0.5, 0.62, 0.5393, 0.62, 0.5, 0.62, 0.5393, 0.62, 0.5393, 0.62, 0.5, 0.62, 0.5, 0.5918, 0.5, 0.5918, 0.5, 0.62, 0.5, 0.5918, 0.5, 0.62, 0.5, 0.62, 0.5, 0.5918, 0.5, 0.5918, 0.75, 0.5918, 0.6847, 0.5918, 0.6847, 0.5918, 0.75, 0.5918, 0.6847, 0.5918, 0.75, 0.5918, 0.75, 0.5918, 0.6847, 0.5918, 0.6847, 0.4339, 0.6847, 0.4339, 0.6847, 0.5918, 0.6847, 0.4339, 0.6847, 0.5918, 0.6847, 0.5918, 0.6847, 0.4339, 0.6847, 0.4339, 0.6847, 0.4339, 0.729, 0.4339, 0.729, 0.4339, 0.6847, 0.4339, 0.729, 0.4339, 0.6847, 0.4339, 0.6847, 0.4339, 0.729, 0.4339, 0.729, 0.4339, 0.75, 0.4339, 0.75, 0.4339, 0.729, 0.4339, 0.75, 0.4339, 0.729, 0.4339, 0.729, 0.4339, 0.75, 0.4339, 0.75, 0.5918, 0.75, 0.5918, 0.75, 0.4339, 0.75, 0.5918, 0.75, 0.4339, 0.75, 0.4339, 0.75, 0.5918, 0.75, 0.5918, 0.5393, 0.5918, 0.6368, 0.5918, 0.6368, 0.5918, 0.5393, 0.5918, 0.6368, 0.5918, 0.5393, 0.5918, 0.5393, 0.5918, 0.6368, 0.5918, 0.6368, 0.5918, 0.6847, 0.5918, 0.6847, 0.5918, 0.6368, 0.5918, 0.6847, 0.5918, 0.6368, 0.5918, 0.6368, 0.5918, 0.6847, 0.5918, 0.6847, 0.62, 0.6847, 0.62, 0.6847, 0.5918, 0.6847, 0.62, 0.6847, 0.5918, 0.6847, 0.5918, 0.6847, 0.62, 0.6847, 0.62, 0.6847, 0.62, 0.5393, 0.62, 0.5393, 0.62, 0.6847, 0.62, 0.5393, 0.62, 0.6847, 0.62, 0.6847, 0.62, 0.5393, 0.62, 0.5393, 0.5918, 0.5393, 0.5918, 0.5393, 0.62, 0.5393, 0.5918, 0.5393, 0.62, 0.5393, 0.62, 0.5393, 0.5918, 0.5393, 0.38, 0.5393, 0.38, 0.6368, 0.38, 0.6368, 0.38, 0.5393, 0.38, 0.6368, 0.38, 0.5393, 0.38, 0.5393, 0.38, 0.6368, 0.38, 0.6368, 0.4339, 0.6368, 0.4339, 0.6368, 0.38, 0.6368, 0.4339, 0.6368, 0.38, 0.6368, 0.38, 0.6368, 0.4339, 0.6368, 0.4339, 0.6368, 0.4339, 0.5393, 0.4339, 0.5393, 0.4339, 0.6368, 0.4339, 0.5393, 0.4339, 0.6368, 0.4339, 0.6368, 0.4339, 0.5393, 0.4339, 0.5393, 0.38, 0.5393, 0.38, 0.5393, 0.4339, 0.5393, 0.38, 0.5393, 0.4339, 0.5393, 0.4339, 0.5393, 0.38, 0.5393, 0.38, 0.6368, 0.38, 0.6847, 0.38, 0.6847, 0.38, 0.6368, 0.38, 0.6847, 0.38, 0.6368, 0.38, 0.6368, 0.38, 0.6847, 0.38, 0.6847, 0.4339, 0.6847, 0.4339, 0.6847, 0.38, 0.6847, 0.4339, 0.6847, 0.38, 0.6847, 0.38, 0.6847, 0.4339, 0.6847, 0.4339, 0.6847, 0.4339, 0.6368, 0.4339, 0.6368, 0.4339, 0.6847, 0.4339, 0.6368, 0.4339, 0.6847, 0.4339, 0.6847, 0.4339, 0.6368, 0.4339, 0.6368, 0.38, 0.6368, 0.38, 0.6368, 0.4339, 0.6368, 0.38, 0.6368, 0.4339, 0.6368, 0.4339, 0.6368, 0.38, 0.6368, 0.38, 0.729, 0.38, 0.75, 0.38, 0.75, 0.38, 0.729, 0.38, 0.75, 0.38, 0.729, 0.38, 0.729, 0.38, 0.75, 0.38, 0.75, 0.4339, 0.75, 0.4339, 0.75, 0.38, 0.75, 0.4339, 0.75, 0.38, 0.75, 0.38, 0.75, 0.4339, 0.75, 0.4339, 0.75, 0.4339, 0.729, 0.4339, 0.729, 0.4339, 0.75, 0.4339, 0.729, 0.4339, 0.75, 0.4339, 0.75, 0.4339, 0.729, 0.4339, 0.729, 0.38, 0.729, 0.38, 0.729, 0.4339, 0.729, 0.38, 0.729, 0.4339, 0.729, 0.4339, 0.729, 0.38, 0.729, 0.38, 0.6847, 0.38, 0.729, 0.38, 0.729, 0.38, 0.6847, 0.38, 0.729, 0.38, 0.6847, 0.38, 0.6847, 0.38, 0.729, 0.38, 0.729, 0.4339, 0.729, 0.4339, 0.729, 0.38, 0.729, 0.4339, 0.729, 0.38, 0.729, 0.38, 0.729, 0.4339, 0.729, 0.4339, 0.729, 0.4339, 0.6847, 0.4339, 0.6847, 0.4339, 0.729, 0.4339, 0.6847, 0.4339, 0.729, 0.4339, 0.729, 0.4339, 0.6847, 0.4339, 0.6847, 0.38, 0.6847, 0.38, 0.6847, 0.4339, 0.6847, 0.38, 0.6847, 0.4339, 0.6847, 0.4339, 0.6847, 0.38, 0.6847, 0.5918, 0.6368, 0.5918, 0.5393, 0.5918, 0.5393, 0.5918, 0.6368, 0.5918, 0.5393, 0.5918, 0.6368, 0.5918, 0.6368, 0.5918, 0.5393, 0.5918, 0.5393, 0.5321, 0.5393, 0.5321, 0.5393, 0.5918, 0.5393, 0.5321, 0.5393, 0.5918, 0.5393, 0.5918, 0.5393, 0.5321, 0.5393, 0.5321, 0.5393, 0.4339, 0.5393, 0.4339, 0.5393, 0.5321, 0.5393, 0.4339, 0.5393, 0.5321, 0.5393, 0.5321, 0.5393, 0.4339, 0.5393, 0.4339, 0.5393, 0.4339, 0.6368, 0.4339, 0.6368, 0.4339, 0.5393, 0.4339, 0.6368, 0.4339, 0.5393, 0.4339, 0.5393, 0.4339, 0.6368, 0.4339, 0.6368, 0.5918, 0.6368, 0.5918, 0.6368, 0.4339, 0.6368, 0.5918, 0.6368, 0.4339, 0.6368, 0.4339, 0.6368, 0.5918, 0.6368, 0.428, 0.1, 0.476, 0.1, 0.476, 0.1, 0.428, 0.1, 0.476, 0.1, 0.428, 0.1, 0.428, 0.1, 0.476, 0.1, 0.476, 0.1, 0.476, 0.05, 0.476, 0.05, 0.476, 0.1, 0.476, 0.05, 0.476, 0.1, 0.476, 0.1, 0.476, 0.05, 0.476, 0.05, 0.428, 0.05, 0.428, 0.05, 0.476, 0.05, 0.428, 0.05, 0.476, 0.05, 0.476, 0.05, 0.428, 0.05, 0.428, 0.05, 0.38, 0.05, 0.38, 0.05, 0.428, 0.05, 0.38, 0.05, 0.428, 0.05, 0.428, 0.05, 0.38, 0.05, 0.38, 0.05, 0.38, 0.1, 0.38, 0.1, 0.38, 0.05, 0.38, 0.1, 0.38, 0.05, 0.38, 0.05, 0.38, 0.1, 0.38, 0.1, 0.428, 0.1, 0.428, 0.1, 0.38, 0.1, 0.428, 0.1, 0.38, 0.1, 0.38, 0.1, 0.428, 0.1, 0.524, 0.0, 0.524, 0.1, 0.524, 0.1, 0.524, 0.0, 0.524, 0.1, 0.524, 0.0, 0.524, 0.0, 0.524, 0.1, 0.524, 0.1, 0.572, 0.1, 0.572, 0.1, 0.524, 0.1, 0.572, 0.1, 0.524, 0.1, 0.524, 0.1, 0.572, 0.1, 0.572, 0.1, 0.572, 0.0, 0.572, 0.0, 0.572, 0.1, 0.572, 0.0, 0.572, 0.1, 0.572, 0.1, 0.572, 0.0, 0.572, 0.0, 0.524, 0.0, 0.524, 0.0, 0.572, 0.0, 0.524, 0.0, 0.572, 0.0, 0.572, 0.0, 0.524, 0.0, 0.38, 0.2, 0.476, 0.2, 0.476, 0.2, 0.38, 0.2, 0.476, 0.2, 0.38, 0.2, 0.38, 0.2, 0.476, 0.2, 0.476, 0.2, 0.476, 0.15, 0.476, 0.15, 0.476, 0.2, 0.476, 0.15, 0.476, 0.2, 0.476, 0.2, 0.476, 0.15, 0.476, 0.15, 0.428, 0.15, 0.428, 0.15, 0.476, 0.15, 0.428, 0.15, 0.476, 0.15, 0.476, 0.15, 0.428, 0.15, 0.428, 0.15, 0.38, 0.15, 0.38, 0.15, 0.428, 0.15, 0.38, 0.15, 0.428, 0.15, 0.428, 0.15, 0.38, 0.15, 0.38, 0.15, 0.38, 0.2, 0.38, 0.2, 0.38, 0.15, 0.38, 0.2, 0.38, 0.15, 0.38, 0.15, 0.38, 0.2, 0.572, 0.15, 0.572, 0.2, 0.572, 0.2, 0.572, 0.15, 0.572, 0.2, 0.572, 0.15, 0.572, 0.15, 0.572, 0.2, 0.572, 0.2, 0.62, 0.2, 0.62, 0.2, 0.572, 0.2, 0.62, 0.2, 0.572, 0.2, 0.572, 0.2, 0.62, 0.2, 0.62, 0.2, 0.62, 0.15, 0.62, 0.15, 0.62, 0.2, 0.62, 0.15, 0.62, 0.2, 0.62, 0.2, 0.62, 0.15, 0.62, 0.15, 0.572, 0.15, 0.572, 0.15, 0.62, 0.15, 0.572, 0.15, 0.62, 0.15, 0.62, 0.15, 0.572, 0.15, 0.38, 0.0, 0.38, 0.05, 0.38, 0.05, 0.38, 0.0, 0.38, 0.05, 0.38, 0.0, 0.38, 0.0, 0.38, 0.05, 0.38, 0.05, 0.428, 0.05, 0.428, 0.05, 0.38, 0.05, 0.428, 0.05, 0.38, 0.05, 0.38, 0.05, 0.428, 0.05, 0.428, 0.05, 0.428, 0.0, 0.428, 0.0, 0.428, 0.05, 0.428, 0.0, 0.428, 0.05, 0.428, 0.05, 0.428, 0.0, 0.428, 0.0, 0.38, 0.0, 0.38, 0.0, 0.428, 0.0, 0.38, 0.0, 0.428, 0.0, 0.428, 0.0, 0.38, 0.0, 0.428, 0.0, 0.428, 0.05, 0.428, 0.05, 0.428, 0.0, 0.428, 0.05, 0.428, 0.0, 0.428, 0.0, 0.428, 0.05, 0.428, 0.05, 0.476, 0.05, 0.476, 0.05, 0.428, 0.05, 0.476, 0.05, 0.428, 0.05, 0.428, 0.05, 0.476, 0.05, 0.476, 0.05, 0.476, 0.0, 0.476, 0.0, 0.476, 0.05, 0.476, 0.0, 0.476, 0.05, 0.476, 0.05, 0.476, 0.0, 0.476, 0.0, 0.428, 0.0, 0.428, 0.0, 0.476, 0.0, 0.428, 0.0, 0.476, 0.0, 0.476, 0.0, 0.428, 0.0, 0.572, 0.0, 0.572, 0.1, 0.572, 0.1, 0.572, 0.0, 0.572, 0.1, 0.572, 0.0, 0.572, 0.0, 0.572, 0.1, 0.572, 0.1, 0.572, 0.15, 0.572, 0.15, 0.572, 0.1, 0.572, 0.15, 0.572, 0.1, 0.572, 0.1, 0.572, 0.15, 0.572, 0.15, 0.62, 0.15, 0.62, 0.15, 0.572, 0.15, 0.62, 0.15, 0.572, 0.15, 0.572, 0.15, 0.62, 0.15, 0.62, 0.15, 0.62, 0.0, 0.62, 0.0, 0.62, 0.15, 0.62, 0.0, 0.62, 0.15, 0.62, 0.15, 0.62, 0.0, 0.62, 0.0, 0.572, 0.0, 0.572, 0.0, 0.62, 0.0, 0.572, 0.0, 0.62, 0.0, 0.62, 0.0, 0.572, 0.0, 0.476, 0.15, 0.524, 0.15, 0.524, 0.15, 0.476, 0.15, 0.524, 0.15, 0.476, 0.15, 0.476, 0.15, 0.524, 0.15, 0.524, 0.15, 0.524, 0.1, 0.524, 0.1, 0.524, 0.15, 0.524, 0.1, 0.524, 0.15, 0.524, 0.15, 0.524, 0.1, 0.524, 0.1, 0.476, 0.1, 0.476, 0.1, 0.524, 0.1, 0.476, 0.1, 0.524, 0.1, 0.524, 0.1, 0.476, 0.1, 0.476, 0.1, 0.428, 0.1, 0.428, 0.1, 0.476, 0.1, 0.428, 0.1, 0.476, 0.1, 0.476, 0.1, 0.428, 0.1, 0.428, 0.1, 0.428, 0.15, 0.428, 0.15, 0.428, 0.1, 0.428, 0.15, 0.428, 0.1, 0.428, 0.1, 0.428, 0.15, 0.428, 0.15, 0.476, 0.15, 0.476, 0.15, 0.428, 0.15, 0.476, 0.15, 0.428, 0.15, 0.428, 0.15, 0.476, 0.15, 0.524, 0.2, 0.572, 0.2, 0.572, 0.2, 0.524, 0.2, 0.572, 0.2, 0.524, 0.2, 0.524, 0.2, 0.572, 0.2, 0.572, 0.2, 0.572, 0.15, 0.572, 0.15, 0.572, 0.2, 0.572, 0.15, 0.572, 0.2, 0.572, 0.2, 0.572, 0.15, 0.572, 0.15, 0.524, 0.15, 0.524, 0.15, 0.572, 0.15, 0.524, 0.15, 0.572, 0.15, 0.572, 0.15, 0.524, 0.15, 0.524, 0.15, 0.476, 0.15, 0.476, 0.15, 0.524, 0.15, 0.476, 0.15, 0.524, 0.15, 0.524, 0.15, 0.476, 0.15, 0.476, 0.15, 0.476, 0.2, 0.476, 0.2, 0.476, 0.15, 0.476, 0.2, 0.476, 0.15, 0.476, 0.15, 0.476, 0.2, 0.476, 0.2, 0.524, 0.2, 0.524, 0.2, 0.476, 0.2, 0.524, 0.2, 0.476, 0.2, 0.476, 0.2, 0.524, 0.2, 0.38, 0.1, 0.38, 0.15, 0.38, 0.15, 0.38, 0.1, 0.38, 0.15, 0.38, 0.1, 0.38, 0.1, 0.38, 0.15, 0.38, 0.15, 0.428, 0.15, 0.428, 0.15, 0.38, 0.15, 0.428, 0.15, 0.38, 0.15, 0.38, 0.15, 0.428, 0.15, 0.428, 0.15, 0.428, 0.1, 0.428, 0.1, 0.428, 0.15, 0.428, 0.1, 0.428, 0.15, 0.428, 0.15, 0.428, 0.1, 0.428, 0.1, 0.38, 0.1, 0.38, 0.1, 0.428, 0.1, 0.38, 0.1, 0.428, 0.1, 0.428, 0.1, 0.38, 0.1, 0.524, 0.2, 0.524, 0.25, 0.524, 0.25, 0.524, 0.2, 0.524, 0.25, 0.524, 0.2, 0.524, 0.2, 0.524, 0.25, 0.524, 0.25, 0.62, 0.25, 0.62, 0.25, 0.524, 0.25, 0.62, 0.25, 0.524, 0.25, 0.524, 0.25, 0.62, 0.25, 0.62, 0.25, 0.62, 0.2, 0.62, 0.2, 0.62, 0.25, 0.62, 0.2, 0.62, 0.25, 0.62, 0.25, 0.62, 0.2, 0.62, 0.2, 0.572, 0.2, 0.572, 0.2, 0.62, 0.2, 0.572, 0.2, 0.62, 0.2, 0.62, 0.2, 0.572, 0.2, 0.572, 0.2, 0.524, 0.2, 0.524, 0.2, 0.572, 0.2, 0.524, 0.2, 0.572, 0.2, 0.572, 0.2, 0.524, 0.2, 0.524, 0.1, 0.524, 0.15, 0.524, 0.15, 0.524, 0.1, 0.524, 0.15, 0.524, 0.1, 0.524, 0.1, 0.524, 0.15, 0.524, 0.15, 0.572, 0.15, 0.572, 0.15, 0.524, 0.15, 0.572, 0.15, 0.524, 0.15, 0.524, 0.15, 0.572, 0.15, 0.572, 0.15, 0.572, 0.1, 0.572, 0.1, 0.572, 0.15, 0.572, 0.1, 0.572, 0.15, 0.572, 0.15, 0.572, 0.1, 0.572, 0.1, 0.524, 0.1, 0.524, 0.1, 0.572, 0.1, 0.524, 0.1, 0.572, 0.1, 0.572, 0.1, 0.524, 0.1, 0.38, 0.25, 0.476, 0.25, 0.476, 0.25, 0.38, 0.25, 0.476, 0.25, 0.38, 0.25, 0.38, 0.25, 0.476, 0.25, 0.476, 0.25, 0.476, 0.2, 0.476, 0.2, 0.476, 0.25, 0.476, 0.2, 0.476, 0.25, 0.476, 0.25, 0.476, 0.2, 0.476, 0.2, 0.38, 0.2, 0.38, 0.2, 0.476, 0.2, 0.38, 0.2, 0.476, 0.2, 0.476, 0.2, 0.38, 0.2, 0.38, 0.2, 0.38, 0.25, 0.38, 0.25, 0.38, 0.2, 0.38, 0.25, 0.38, 0.2, 0.38, 0.2, 0.38, 0.25, 0.476, 0.05, 0.476, 0.1, 0.476, 0.1, 0.476, 0.05, 0.476, 0.1, 0.476, 0.05, 0.476, 0.05, 0.476, 0.1, 0.476, 0.1, 0.524, 0.1, 0.524, 0.1, 0.476, 0.1, 0.524, 0.1, 0.476, 0.1, 0.476, 0.1, 0.524, 0.1, 0.524, 0.1, 0.524, 0.0, 0.524, 0.0, 0.524, 0.1, 0.524, 0.0, 0.524, 0.1, 0.524, 0.1, 0.524, 0.0, 0.524, 0.0, 0.476, 0.0, 0.476, 0.0, 0.524, 0.0, 0.476, 0.0, 0.524, 0.0, 0.524, 0.0, 0.476, 0.0, 0.476, 0.0, 0.476, 0.05, 0.476, 0.05, 0.476, 0.0, 0.476, 0.05, 0.476, 0.0, 0.476, 0.0, 0.476, 0.05, 0.476, 0.2, 0.476, 0.25, 0.476, 0.25, 0.476, 0.2, 0.476, 0.25, 0.476, 0.2, 0.476, 0.2, 0.476, 0.25, 0.476, 0.25, 0.524, 0.25, 0.524, 0.25, 0.476, 0.25, 0.524, 0.25, 0.476, 0.25, 0.476, 0.25, 0.524, 0.25, 0.524, 0.25, 0.524, 0.2, 0.524, 0.2, 0.524, 0.25, 0.524, 0.2, 0.524, 0.25, 0.524, 0.25, 0.524, 0.2, 0.524, 0.2, 0.476, 0.2, 0.476, 0.2, 0.524, 0.2, 0.476, 0.2, 0.524, 0.2, 0.524, 0.2, 0.476, 0.2, 0.5918, 0.6847, 0.5918, 0.6368, 0.5918, 0.6368, 0.5918, 0.6847, 0.5918, 0.6368, 0.5918, 0.6847, 0.5918, 0.6847, 0.5918, 0.6368, 0.5918, 0.6368, 0.4339, 0.6368, 0.4339, 0.6368, 0.5918, 0.6368, 0.4339, 0.6368, 0.5918, 0.6368, 0.5918, 0.6368, 0.4339, 0.6368, 0.4339, 0.6368, 0.4339, 0.6847, 0.4339, 0.6847, 0.4339, 0.6368, 0.4339, 0.6847, 0.4339, 0.6368, 0.4339, 0.6368, 0.4339, 0.6847, 0.4339, 0.6847, 0.5918, 0.6847, 0.5918, 0.6847, 0.4339, 0.6847, 0.5918, 0.6847, 0.4339, 0.6847, 0.4339, 0.6847, 0.5918, 0.6847, 0.38, 0.5, 0.38, 0.5393, 0.38, 0.5393, 0.38, 0.5, 0.38, 0.5393, 0.38, 0.5, 0.38, 0.5, 0.38, 0.5393, 0.38, 0.5393, 0.4339, 0.5393, 0.4339, 0.5393, 0.38, 0.5393, 0.4339, 0.5393, 0.38, 0.5393, 0.38, 0.5393, 0.4339, 0.5393, 0.4339, 0.5393, 0.5321, 0.5393, 0.5321, 0.5393, 0.4339, 0.5393, 0.5321, 0.5393, 0.4339, 0.5393, 0.4339, 0.5393, 0.5321, 0.5393, 0.5321, 0.5393, 0.5321, 0.5, 0.5321, 0.5, 0.5321, 0.5393, 0.5321, 0.5, 0.5321, 0.5393, 0.5321, 0.5393, 0.5321, 0.5, 0.5321, 0.5, 0.38, 0.5, 0.38, 0.5, 0.5321, 0.5, 0.38, 0.5, 0.5321, 0.5, 0.5321, 0.5, 0.38, 0.5, 0.5918, 0.6847, 0.5918, 0.75, 0.5918, 0.75, 0.5918, 0.6847, 0.5918, 0.75, 0.5918, 0.6847, 0.5918, 0.6847, 0.5918, 0.75, 0.5918, 0.75, 0.62, 0.75, 0.62, 0.75, 0.5918, 0.75, 0.62, 0.75, 0.5918, 0.75, 0.5918, 0.75, 0.62, 0.75, 0.62, 0.75, 0.62, 0.6847, 0.62, 0.6847, 0.62, 0.75, 0.62, 0.6847, 0.62, 0.75, 0.62, 0.75, 0.62, 0.6847, 0.62, 0.6847, 0.5918, 0.6847, 0.5918, 0.6847, 0.62, 0.6847, 0.5918, 0.6847, 0.62, 0.6847, 0.62, 0.6847, 0.5918, 0.6847, 0.5321, 0.5, 0.5321, 0.5393, 0.5321, 0.5393, 0.5321, 0.5, 0.5321, 0.5393, 0.5321, 0.5, 0.5321, 0.5, 0.5321, 0.5393, 0.5321, 0.5393, 0.5918, 0.5393, 0.5918, 0.5393, 0.5321, 0.5393, 0.5918, 0.5393, 0.5321, 0.5393, 0.5321, 0.5393, 0.5918, 0.5393, 0.5918, 0.5393, 0.5918, 0.5, 0.5918, 0.5, 0.5918, 0.5393, 0.5918, 0.5, 0.5918, 0.5393, 0.5918, 0.5393, 0.5918, 0.5, 0.5918, 0.5, 0.5321, 0.5, 0.5321, 0.5, 0.5918, 0.5, 0.5321, 0.5, 0.5918, 0.5, 0.5918, 0.5, 0.5321, 0.5, 0.5918, 0.5, 0.5918, 0.5393, 0.5918, 0.5393, 0.5918, 0.5, 0.5918, 0.5393, 0.5918, 0.5, 0.5918, 0.5, 0.5918, 0.5393, 0.5918, 0.5393, 0.62, 0.5393, 0.62, 0.5393, 0.5918, 0.5393, 0.62, 0.5393, 0.5918, 0.5393, 0.5918, 0.5393, 0.62, 0.5393, 0.62, 0.5393, 0.62, 0.5, 0.62, 0.5, 0.62, 0.5393, 0.62, 0.5, 0.62, 0.5393, 0.62, 0.5393, 0.62, 0.5, 0.62, 0.5, 0.5918, 0.5, 0.5918, 0.5, 0.62, 0.5, 0.5918, 0.5, 0.62, 0.5, 0.62, 0.5, 0.5918, 0.5, 0.5918, 0.75, 0.5918, 0.6847, 0.5918, 0.6847, 0.5918, 0.75, 0.5918, 0.6847, 0.5918, 0.75, 0.5918, 0.75, 0.5918, 0.6847, 0.5918, 0.6847, 0.4339, 0.6847, 0.4339, 0.6847, 0.5918, 0.6847, 0.4339, 0.6847, 0.5918, 0.6847, 0.5918, 0.6847, 0.4339, 0.6847, 0.4339, 0.6847, 0.4339, 0.729, 0.4339, 0.729, 0.4339, 0.6847, 0.4339, 0.729, 0.4339, 0.6847, 0.4339, 0.6847, 0.4339, 0.729, 0.4339, 0.729, 0.4339, 0.75, 0.4339, 0.75, 0.4339, 0.729, 0.4339, 0.75, 0.4339, 0.729, 0.4339, 0.729, 0.4339, 0.75, 0.4339, 0.75, 0.5918, 0.75, 0.5918, 0.75, 0.4339, 0.75, 0.5918, 0.75, 0.4339, 0.75, 0.4339, 0.75, 0.5918, 0.75, 0.5918, 0.5393, 0.5918, 0.6368, 0.5918, 0.6368, 0.5918, 0.5393, 0.5918, 0.6368, 0.5918, 0.5393, 0.5918, 0.5393, 0.5918, 0.6368, 0.5918, 0.6368, 0.5918, 0.6847, 0.5918, 0.6847, 0.5918, 0.6368, 0.5918, 0.6847, 0.5918, 0.6368, 0.5918, 0.6368, 0.5918, 0.6847, 0.5918, 0.6847, 0.62, 0.6847, 0.62, 0.6847, 0.5918, 0.6847, 0.62, 0.6847, 0.5918, 0.6847, 0.5918, 0.6847, 0.62, 0.6847, 0.62, 0.6847, 0.62, 0.5393, 0.62, 0.5393, 0.62, 0.6847, 0.62, 0.5393, 0.62, 0.6847, 0.62, 0.6847, 0.62, 0.5393, 0.62, 0.5393, 0.5918, 0.5393, 0.5918, 0.5393, 0.62, 0.5393, 0.5918, 0.5393, 0.62, 0.5393, 0.62, 0.5393, 0.5918, 0.5393, 0.38, 0.5393, 0.38, 0.6368, 0.38, 0.6368, 0.38, 0.5393, 0.38, 0.6368, 0.38, 0.5393, 0.38, 0.5393, 0.38, 0.6368, 0.38, 0.6368, 0.4339, 0.6368, 0.4339, 0.6368, 0.38, 0.6368, 0.4339, 0.6368, 0.38, 0.6368, 0.38, 0.6368, 0.4339, 0.6368, 0.4339, 0.6368, 0.4339, 0.5393, 0.4339, 0.5393, 0.4339, 0.6368, 0.4339, 0.5393, 0.4339, 0.6368, 0.4339, 0.6368, 0.4339, 0.5393, 0.4339, 0.5393, 0.38, 0.5393, 0.38, 0.5393, 0.4339, 0.5393, 0.38, 0.5393, 0.4339, 0.5393, 0.4339, 0.5393, 0.38, 0.5393, 0.38, 0.6368, 0.38, 0.6847, 0.38, 0.6847, 0.38, 0.6368, 0.38, 0.6847, 0.38, 0.6368, 0.38, 0.6368, 0.38, 0.6847, 0.38, 0.6847, 0.4339, 0.6847, 0.4339, 0.6847, 0.38, 0.6847, 0.4339, 0.6847, 0.38, 0.6847, 0.38, 0.6847, 0.4339, 0.6847, 0.4339, 0.6847, 0.4339, 0.6368, 0.4339, 0.6368, 0.4339, 0.6847, 0.4339, 0.6368, 0.4339, 0.6847, 0.4339, 0.6847, 0.4339, 0.6368, 0.4339, 0.6368, 0.38, 0.6368, 0.38, 0.6368, 0.4339, 0.6368, 0.38, 0.6368, 0.4339, 0.6368, 0.4339, 0.6368, 0.38, 0.6368, 0.38, 0.729, 0.38, 0.75, 0.38, 0.75, 0.38, 0.729, 0.38, 0.75, 0.38, 0.729, 0.38, 0.729, 0.38, 0.75, 0.38, 0.75, 0.4339, 0.75, 0.4339, 0.75, 0.38, 0.75, 0.4339, 0.75, 0.38, 0.75, 0.38, 0.75, 0.4339, 0.75, 0.4339, 0.75, 0.4339, 0.729, 0.4339, 0.729, 0.4339, 0.75, 0.4339, 0.729, 0.4339, 0.75, 0.4339, 0.75, 0.4339, 0.729, 0.4339, 0.729, 0.38, 0.729, 0.38, 0.729, 0.4339, 0.729, 0.38, 0.729, 0.4339, 0.729, 0.4339, 0.729, 0.38, 0.729, 0.38, 0.6847, 0.38, 0.729, 0.38, 0.729, 0.38, 0.6847, 0.38, 0.729, 0.38, 0.6847, 0.38, 0.6847, 0.38, 0.729, 0.38, 0.729, 0.4339, 0.729, 0.4339, 0.729, 0.38, 0.729, 0.4339, 0.729, 0.38, 0.729, 0.38, 0.729, 0.4339, 0.729, 0.4339, 0.729, 0.4339, 0.6847, 0.4339, 0.6847, 0.4339, 0.729, 0.4339, 0.6847, 0.4339, 0.729, 0.4339, 0.729, 0.4339, 0.6847, 0.4339, 0.6847, 0.38, 0.6847, 0.38, 0.6847, 0.4339, 0.6847, 0.38, 0.6847, 0.4339, 0.6847, 0.4339, 0.6847, 0.38, 0.6847, 0.5918, 0.6368, 0.5918, 0.5393, 0.5918, 0.5393, 0.5918, 0.6368, 0.5918, 0.5393, 0.5918, 0.6368, 0.5918, 0.6368, 0.5918, 0.5393, 0.5918, 0.5393, 0.5321, 0.5393, 0.5321, 0.5393, 0.5918, 0.5393, 0.5321, 0.5393, 0.5918, 0.5393, 0.5918, 0.5393, 0.5321, 0.5393, 0.5321, 0.5393, 0.4339, 0.5393, 0.4339, 0.5393, 0.5321, 0.5393, 0.4339, 0.5393, 0.5321, 0.5393, 0.5321, 0.5393, 0.4339, 0.5393, 0.4339, 0.5393, 0.4339, 0.6368, 0.4339, 0.6368, 0.4339, 0.5393, 0.4339, 0.6368, 0.4339, 0.5393, 0.4339, 0.5393, 0.4339, 0.6368, 0.4339, 0.6368, 0.5918, 0.6368, 0.5918, 0.6368, 0.4339, 0.6368, 0.5918, 0.6368, 0.4339, 0.6368, 0.4339, 0.6368, 0.5918, 0.6368, 0.428, 0.1, 0.476, 0.1, 0.476, 0.1, 0.428, 0.1, 0.476, 0.1, 0.428, 0.1, 0.428, 0.1, 0.476, 0.1, 0.476, 0.1, 0.476, 0.05, 0.476, 0.05, 0.476, 0.1, 0.476, 0.05, 0.476, 0.1, 0.476, 0.1, 0.476, 0.05, 0.476, 0.05, 0.428, 0.05, 0.428, 0.05, 0.476, 0.05, 0.428, 0.05, 0.476, 0.05, 0.476, 0.05, 0.428, 0.05, 0.428, 0.05, 0.38, 0.05, 0.38, 0.05, 0.428, 0.05, 0.38, 0.05, 0.428, 0.05, 0.428, 0.05, 0.38, 0.05, 0.38, 0.05, 0.38, 0.1, 0.38, 0.1, 0.38, 0.05, 0.38, 0.1, 0.38, 0.05, 0.38, 0.05, 0.38, 0.1, 0.38, 0.1, 0.428, 0.1, 0.428, 0.1, 0.38, 0.1, 0.428, 0.1, 0.38, 0.1, 0.38, 0.1, 0.428, 0.1, 0.524, 0.0, 0.524, 0.1, 0.524, 0.1, 0.524, 0.0, 0.524, 0.1, 0.524, 0.0, 0.524, 0.0, 0.524, 0.1, 0.524, 0.1, 0.572, 0.1, 0.572, 0.1, 0.524, 0.1, 0.572, 0.1, 0.524, 0.1, 0.524, 0.1, 0.572, 0.1, 0.572, 0.1, 0.572, 0.0, 0.572, 0.0, 0.572, 0.1, 0.572, 0.0, 0.572, 0.1, 0.572, 0.1, 0.572, 0.0, 0.572, 0.0, 0.524, 0.0, 0.524, 0.0, 0.572, 0.0, 0.524, 0.0, 0.572, 0.0, 0.572, 0.0, 0.524, 0.0, 0.38, 0.2, 0.476, 0.2, 0.476, 0.2, 0.38, 0.2, 0.476, 0.2, 0.38, 0.2, 0.38, 0.2, 0.476, 0.2, 0.476, 0.2, 0.476, 0.15, 0.476, 0.15, 0.476, 0.2, 0.476, 0.15, 0.476, 0.2, 0.476, 0.2, 0.476, 0.15, 0.476, 0.15, 0.428, 0.15, 0.428, 0.15, 0.476, 0.15, 0.428, 0.15, 0.476, 0.15, 0.476, 0.15, 0.428, 0.15, 0.428, 0.15, 0.38, 0.15, 0.38, 0.15, 0.428, 0.15, 0.38, 0.15, 0.428, 0.15, 0.428, 0.15, 0.38, 0.15, 0.38, 0.15, 0.38, 0.2, 0.38, 0.2, 0.38, 0.15, 0.38, 0.2, 0.38, 0.15, 0.38, 0.15, 0.38, 0.2, 0.572, 0.15, 0.572, 0.2, 0.572, 0.2, 0.572, 0.15, 0.572, 0.2, 0.572, 0.15, 0.572, 0.15, 0.572, 0.2, 0.572, 0.2, 0.62, 0.2, 0.62, 0.2, 0.572, 0.2, 0.62, 0.2, 0.572, 0.2, 0.572, 0.2, 0.62, 0.2, 0.62, 0.2, 0.62, 0.15, 0.62, 0.15, 0.62, 0.2, 0.62, 0.15, 0.62, 0.2, 0.62, 0.2, 0.62, 0.15, 0.62, 0.15, 0.572, 0.15, 0.572, 0.15, 0.62, 0.15, 0.572, 0.15, 0.62, 0.15, 0.62, 0.15, 0.572, 0.15, 0.38, 0.0, 0.38, 0.05, 0.38, 0.05, 0.38, 0.0, 0.38, 0.05, 0.38, 0.0, 0.38, 0.0, 0.38, 0.05, 0.38, 0.05, 0.428, 0.05, 0.428, 0.05, 0.38, 0.05, 0.428, 0.05, 0.38, 0.05, 0.38, 0.05, 0.428, 0.05, 0.428, 0.05, 0.428, 0.0, 0.428, 0.0, 0.428, 0.05, 0.428, 0.0, 0.428, 0.05, 0.428, 0.05, 0.428, 0.0, 0.428, 0.0, 0.38, 0.0, 0.38, 0.0, 0.428, 0.0, 0.38, 0.0, 0.428, 0.0, 0.428, 0.0, 0.38, 0.0, 0.428, 0.0, 0.428, 0.05, 0.428, 0.05, 0.428, 0.0, 0.428, 0.05, 0.428, 0.0, 0.428, 0.0, 0.428, 0.05, 0.428, 0.05, 0.476, 0.05, 0.476, 0.05, 0.428, 0.05, 0.476, 0.05, 0.428, 0.05, 0.428, 0.05, 0.476, 0.05, 0.476, 0.05, 0.476, 0.0, 0.476, 0.0, 0.476, 0.05, 0.476, 0.0, 0.476, 0.05, 0.476, 0.05, 0.476, 0.0, 0.476, 0.0, 0.428, 0.0, 0.428, 0.0, 0.476, 0.0, 0.428, 0.0, 0.476, 0.0, 0.476, 0.0, 0.428, 0.0, 0.572, 0.0, 0.572, 0.1, 0.572, 0.1, 0.572, 0.0, 0.572, 0.1, 0.572, 0.0, 0.572, 0.0, 0.572, 0.1, 0.572, 0.1, 0.572, 0.15, 0.572, 0.15, 0.572, 0.1, 0.572, 0.15, 0.572, 0.1, 0.572, 0.1, 0.572, 0.15, 0.572, 0.15, 0.62, 0.15, 0.62, 0.15, 0.572, 0.15, 0.62, 0.15, 0.572, 0.15, 0.572, 0.15, 0.62, 0.15, 0.62, 0.15, 0.62, 0.0, 0.62, 0.0, 0.62, 0.15, 0.62, 0.0, 0.62, 0.15, 0.62, 0.15, 0.62, 0.0, 0.62, 0.0, 0.572, 0.0, 0.572, 0.0, 0.62, 0.0, 0.572, 0.0, 0.62, 0.0, 0.62, 0.0, 0.572, 0.0, 0.476, 0.15, 0.524, 0.15, 0.524, 0.15, 0.476, 0.15, 0.524, 0.15, 0.476, 0.15, 0.476, 0.15, 0.524, 0.15, 0.524, 0.15, 0.524, 0.1, 0.524, 0.1, 0.524, 0.15, 0.524, 0.1, 0.524, 0.15, 0.524, 0.15, 0.524, 0.1, 0.524, 0.1, 0.476, 0.1, 0.476, 0.1, 0.524, 0.1, 0.476, 0.1, 0.524, 0.1, 0.524, 0.1, 0.476, 0.1, 0.476, 0.1, 0.428, 0.1, 0.428, 0.1, 0.476, 0.1, 0.428, 0.1, 0.476, 0.1, 0.476, 0.1, 0.428, 0.1, 0.428, 0.1, 0.428, 0.15, 0.428, 0.15, 0.428, 0.1, 0.428, 0.15, 0.428, 0.1, 0.428, 0.1, 0.428, 0.15, 0.428, 0.15, 0.476, 0.15, 0.476, 0.15, 0.428, 0.15, 0.476, 0.15, 0.428, 0.15, 0.428, 0.15, 0.476, 0.15, 0.524, 0.2, 0.572, 0.2, 0.572, 0.2, 0.524, 0.2, 0.572, 0.2, 0.524, 0.2, 0.524, 0.2, 0.572, 0.2, 0.572, 0.2, 0.572, 0.15, 0.572, 0.15, 0.572, 0.2, 0.572, 0.15, 0.572, 0.2, 0.572, 0.2, 0.572, 0.15, 0.572, 0.15, 0.524, 0.15, 0.524, 0.15, 0.572, 0.15, 0.524, 0.15, 0.572, 0.15, 0.572, 0.15, 0.524, 0.15, 0.524, 0.15, 0.476, 0.15, 0.476, 0.15, 0.524, 0.15, 0.476, 0.15, 0.524, 0.15, 0.524, 0.15, 0.476, 0.15, 0.476, 0.15, 0.476, 0.2, 0.476, 0.2, 0.476, 0.15, 0.476, 0.2, 0.476, 0.15, 0.476, 0.15, 0.476, 0.2, 0.476, 0.2, 0.524, 0.2, 0.524, 0.2, 0.476, 0.2, 0.524, 0.2, 0.476, 0.2, 0.476, 0.2, 0.524, 0.2, 0.38, 0.1, 0.38, 0.15, 0.38, 0.15, 0.38, 0.1, 0.38, 0.15, 0.38, 0.1, 0.38, 0.1, 0.38, 0.15, 0.38, 0.15, 0.428, 0.15, 0.428, 0.15, 0.38, 0.15, 0.428, 0.15, 0.38, 0.15, 0.38, 0.15, 0.428, 0.15, 0.428, 0.15, 0.428, 0.1, 0.428, 0.1, 0.428, 0.15, 0.428, 0.1, 0.428, 0.15, 0.428, 0.15, 0.428, 0.1, 0.428, 0.1, 0.38, 0.1, 0.38, 0.1, 0.428, 0.1, 0.38, 0.1, 0.428, 0.1, 0.428, 0.1, 0.38, 0.1, 0.524, 0.2, 0.524, 0.25, 0.524, 0.25, 0.524, 0.2, 0.524, 0.25, 0.524, 0.2, 0.524, 0.2, 0.524, 0.25, 0.524, 0.25, 0.62, 0.25, 0.62, 0.25, 0.524, 0.25, 0.62, 0.25, 0.524, 0.25, 0.524, 0.25, 0.62, 0.25, 0.62, 0.25, 0.62, 0.2, 0.62, 0.2, 0.62, 0.25, 0.62, 0.2, 0.62, 0.25, 0.62, 0.25, 0.62, 0.2, 0.62, 0.2, 0.572, 0.2, 0.572, 0.2, 0.62, 0.2, 0.572, 0.2, 0.62, 0.2, 0.62, 0.2, 0.572, 0.2, 0.572, 0.2, 0.524, 0.2, 0.524, 0.2, 0.572, 0.2, 0.524, 0.2, 0.572, 0.2, 0.572, 0.2, 0.524, 0.2, 0.524, 0.1, 0.524, 0.15, 0.524, 0.15, 0.524, 0.1, 0.524, 0.15, 0.524, 0.1, 0.524, 0.1, 0.524, 0.15, 0.524, 0.15, 0.572, 0.15, 0.572, 0.15, 0.524, 0.15, 0.572, 0.15, 0.524, 0.15, 0.524, 0.15, 0.572, 0.15, 0.572, 0.15, 0.572, 0.1, 0.572, 0.1, 0.572, 0.15, 0.572, 0.1, 0.572, 0.15, 0.572, 0.15, 0.572, 0.1, 0.572, 0.1, 0.524, 0.1, 0.524, 0.1, 0.572, 0.1, 0.524, 0.1, 0.572, 0.1, 0.572, 0.1, 0.524, 0.1, 0.38, 0.25, 0.476, 0.25, 0.476, 0.25, 0.38, 0.25, 0.476, 0.25, 0.38, 0.25, 0.38, 0.25, 0.476, 0.25, 0.476, 0.25, 0.476, 0.2, 0.476, 0.2, 0.476, 0.25, 0.476, 0.2, 0.476, 0.25, 0.476, 0.25, 0.476, 0.2, 0.476, 0.2, 0.38, 0.2, 0.38, 0.2, 0.476, 0.2, 0.38, 0.2, 0.476, 0.2, 0.476, 0.2, 0.38, 0.2, 0.38, 0.2, 0.38, 0.25, 0.38, 0.25, 0.38, 0.2, 0.38, 0.25, 0.38, 0.2, 0.38, 0.2, 0.38, 0.25, 0.476, 0.05, 0.476, 0.1, 0.476, 0.1, 0.476, 0.05, 0.476, 0.1, 0.476, 0.05, 0.476, 0.05, 0.476, 0.1, 0.476, 0.1, 0.524, 0.1, 0.524, 0.1, 0.476, 0.1, 0.524, 0.1, 0.476, 0.1, 0.476, 0.1, 0.524, 0.1, 0.524, 0.1, 0.524, 0.0, 0.524, 0.0, 0.524, 0.1, 0.524, 0.0, 0.524, 0.1, 0.524, 0.1, 0.524, 0.0, 0.524, 0.0, 0.476, 0.0, 0.476, 0.0, 0.524, 0.0, 0.476, 0.0, 0.524, 0.0, 0.524, 0.0, 0.476, 0.0, 0.476, 0.0, 0.476, 0.05, 0.476, 0.05, 0.476, 0.0, 0.476, 0.05, 0.476, 0.0, 0.476, 0.0, 0.476, 0.05, 0.476, 0.2, 0.476, 0.25, 0.476, 0.25, 0.476, 0.2, 0.476, 0.25, 0.476, 0.2, 0.476, 0.2, 0.476, 0.25, 0.476, 0.25, 0.524, 0.25, 0.524, 0.25, 0.476, 0.25, 0.524, 0.25, 0.476, 0.25, 0.476, 0.25, 0.524, 0.25, 0.524, 0.25, 0.524, 0.2, 0.524, 0.2, 0.524, 0.25, 0.524, 0.2, 0.524, 0.25, 0.524, 0.25, 0.524, 0.2, 0.524, 0.2, 0.476, 0.2, 0.476, 0.2, 0.524, 0.2, 0.476, 0.2, 0.524, 0.2, 0.524, 0.2, 0.476, 0.2])
me_cube_004.materials.append(mat_walls_edge)
me_cube_004.materials.append(mat_floor)
me_cube_004.use_mirror_vertex_groups = False
me_cube_004.update()
me_plane = bpy.data.meshes.new('Plane')
me_plane.from_pydata([(-7.644, -5.57, 11.9), (-7.144, -5.57, 11.9), (-7.644, 5.57, 11.9), (-7.144, 5.57, 11.9), (7.644, -5.57, 11.9), (7.144, -5.57, 11.9), (7.644, 5.57, 11.9), (7.144, 5.57, 11.9)], [], [(0, 2, 3, 1), (4, 5, 7, 6)])
_uv = me_plane.uv_layers.new(name='UVMap')
_uv.uv.foreach_set('vector', [0.0, 0.0, 0.0, 1.0, 1.0, 1.0, 1.0, 0.0, 0.0, 0.0, 1.0, 0.0, 1.0, 1.0, 0.0, 1.0])
me_plane.materials.append(mat_light)
me_plane.update()
me_cube_008 = bpy.data.meshes.new('Cube.008')
me_cube_008.from_pydata([(-0.906, 0.02387, 0.04042), (-0.8888, 0.0, 0.0), (-0.03154, 0.03666, 0.9371), (-3.576e-07, 0.0, 0.9244), (-0.906, 0.9761, 0.04042), (-0.8888, 1.0, 0.0), (-0.03154, 0.9633, 0.9371), (-3.576e-07, 1.0, 0.9244), (-0.02887, 0.02887, 0.02887), (-3.576e-07, 0.0, 0.0), (-0.02887, 0.9711, 0.02887), (-3.576e-07, 1.0, 0.0), (-0.8888, 0.95, 0.6134), (-0.8888, 1.0, 0.6134), (-0.8888, 0.05, 0.6134), (-0.8888, 0.0, 0.6134), (-3.576e-07, 0.05, 1.538), (-3.576e-07, 0.0, 1.538), (-3.576e-07, 0.95, 1.538), (-3.576e-07, 1.0, 1.538), (-0.9083, 0.5, 0.046), (-0.8888, 0.5, 0.0), (-0.04638, 0.5, 0.9431), (-3.576e-07, 0.5, 0.9244), (-0.03536, 0.5, 0.03536), (-3.576e-07, 0.5, 0.0), (-0.8386, 0.9881, 0.04521), (-0.04077, 0.9817, 0.8687), (-0.03943, 0.9856, 0.03943), (-0.01443, 0.9606, 0.03943), (-0.01577, 0.9567, 0.9058), (-0.02319, 0.525, 0.9088), (-0.01768, 0.525, 0.04268), (-0.03943, 0.01443, 0.03943), (-0.04077, 0.01833, 0.8687), (-0.8386, 0.01194, 0.04521), (-0.8724, 0.9631, 0.02021), (-0.03943, 0.9606, 0.01443), (-0.04268, 0.5, 0.01768), (-0.03943, 0.03943, 0.01443), (-0.8724, 0.03694, 0.02021), (-0.8736, 0.5, 0.023), (-0.04077, 0.9817, 0.9408), (-0.8724, 0.9881, 0.08228), (-0.9224, 0.9881, 0.02021), (-0.9138, 0.975, 0.6234), (-0.8638, 0.975, 0.6033), (0.025, 0.975, 1.6), (-0.025, 0.975, 1.476), (0.009229, 0.9817, 0.9308), (-0.8724, 0.01194, 0.08228), (-0.04077, 0.01833, 0.9408), (0.009229, 0.01833, 0.9308), (0.025, 0.025, 1.6), (-0.025, 0.025, 1.476), (-0.9138, 0.025, 0.6234), (-0.8638, 0.025, 0.6033), (-0.9224, 0.01194, 0.02021), (-0.0331, 0.04333, 0.9127), (-0.88, 0.03694, 0.03823), (-0.8812, 0.475, 0.04102), (-0.04052, 0.475, 0.9157), (-0.04052, 0.525, 0.9157), (-0.8812, 0.525, 0.04102), (-0.88, 0.9631, 0.03823), (-0.0331, 0.9567, 0.9127), (-0.01768, 0.475, 0.04268), (-0.02319, 0.475, 0.9088), (-0.01577, 0.04333, 0.9058), (-0.01443, 0.03943, 0.03943), (-0.9514, 0.03552, 0.1371), (-0.9514, 0.03552, 0.1527), (-0.9514, 0.9645, 0.1371), (-0.9514, 0.9645, 0.1527), (-0.7514, 0.03552, 0.1371), (-0.7514, 0.03552, 0.1527), (-0.7514, 0.9645, 0.1371), (-0.7514, 0.9645, 0.1527), (-0.8014, 0.03552, 0.2933), (-0.8014, 0.03552, 0.3089), (-0.8014, 0.9645, 0.2933), (-0.8014, 0.9645, 0.3089), (-0.6014, 0.03552, 0.2933), (-0.6014, 0.03552, 0.3089), (-0.6014, 0.9645, 0.2933), (-0.6014, 0.9645, 0.3089), (-0.6514, 0.03552, 0.4494), (-0.6514, 0.03552, 0.465), (-0.6514, 0.9645, 0.4494), (-0.6514, 0.9645, 0.465), (-0.4514, 0.03552, 0.4494), (-0.4514, 0.03552, 0.465), (-0.4514, 0.9645, 0.4494), (-0.4514, 0.9645, 0.465), (-0.5014, 0.03552, 0.6056), (-0.5014, 0.03552, 0.6212), (-0.5014, 0.9645, 0.6056), (-0.5014, 0.9645, 0.6212), (-0.3014, 0.03552, 0.6056), (-0.3014, 0.03552, 0.6212), (-0.3014, 0.9645, 0.6056), (-0.3014, 0.9645, 0.6212), (-0.3514, 0.03552, 0.7618), (-0.3514, 0.03552, 0.7774), (-0.3514, 0.9645, 0.7618), (-0.3514, 0.9645, 0.7774), (-0.1514, 0.03552, 0.7618), (-0.1514, 0.03552, 0.7774), (-0.1514, 0.9645, 0.7618), (-0.1514, 0.9645, 0.7774), (-0.2014, 0.03552, 0.9179), (-0.2014, 0.03552, 0.9336), (-0.2014, 0.9645, 0.9179), (-0.2014, 0.9645, 0.9336), (-0.001386, 0.03552, 0.9179), (-0.001386, 0.03552, 0.9336), (-0.001386, 0.9645, 0.9179), (-0.001386, 0.9645, 0.9336)], [], [(26, 27, 6, 4), (27, 26, 5, 7), (27, 28, 10, 6), (28, 27, 7, 11), (28, 26, 4, 10), (26, 28, 11, 5), (29, 30, 6, 10), (30, 29, 11, 7), (30, 31, 22, 6), (31, 30, 7, 23), (31, 32, 24, 22), (32, 31, 23, 25), (32, 29, 10, 24), (29, 32, 25, 11), (33, 34, 2, 8), (34, 33, 9, 3), (34, 35, 0, 2), (35, 34, 3, 1), (35, 33, 8, 0), (33, 35, 1, 9), (36, 37, 10, 4), (37, 36, 5, 11), (37, 38, 24, 10), (38, 37, 11, 25), (38, 39, 8, 24), (39, 38, 25, 9), (39, 40, 0, 8), (40, 39, 9, 1), (40, 41, 20, 0), (41, 40, 1, 21), (41, 36, 4, 20), (36, 41, 21, 5), (42, 43, 4, 6), (43, 42, 7, 5), (43, 46, 12, 4), (46, 43, 5, 13), (45, 44, 4, 12), (44, 45, 13, 5), (46, 48, 18, 12), (48, 46, 13, 19), (47, 45, 12, 18), (45, 47, 19, 13), (48, 42, 6, 18), (42, 48, 19, 7), (49, 47, 18, 6), (47, 49, 7, 19), (50, 51, 2, 0), (51, 50, 1, 3), (51, 54, 16, 2), (54, 51, 3, 17), (53, 52, 2, 16), (52, 53, 17, 3), (54, 56, 14, 16), (56, 54, 17, 15), (55, 53, 16, 14), (53, 55, 15, 17), (56, 50, 0, 14), (50, 56, 15, 1), (57, 55, 14, 0), (55, 57, 1, 15), (58, 59, 0, 2), (59, 58, 3, 1), (59, 60, 20, 0), (60, 59, 1, 21), (60, 61, 22, 20), (61, 60, 21, 23), (61, 58, 2, 22), (58, 61, 23, 3), (62, 63, 20, 22), (63, 62, 23, 21), (63, 64, 4, 20), (64, 63, 21, 5), (64, 65, 6, 4), (65, 64, 5, 7), (65, 62, 22, 6), (62, 65, 7, 23), (66, 67, 22, 24), (67, 66, 25, 23), (67, 68, 2, 22), (68, 67, 23, 3), (68, 69, 8, 2), (69, 68, 3, 9), (69, 66, 24, 8), (66, 69, 9, 25), (70, 71, 73, 72), (72, 73, 77, 76), (76, 77, 75, 74), (74, 75, 71, 70), (72, 76, 74, 70), (77, 73, 71, 75), (78, 79, 81, 80), (80, 81, 85, 84), (84, 85, 83, 82), (82, 83, 79, 78), (80, 84, 82, 78), (85, 81, 79, 83), (86, 87, 89, 88), (88, 89, 93, 92), (92, 93, 91, 90), (90, 91, 87, 86), (88, 92, 90, 86), (93, 89, 87, 91), (94, 95, 97, 96), (96, 97, 101, 100), (100, 101, 99, 98), (98, 99, 95, 94), (96, 100, 98, 94), (101, 97, 95, 99), (102, 103, 105, 104), (104, 105, 109, 108), (108, 109, 107, 106), (106, 107, 103, 102), (104, 108, 106, 102), (109, 105, 103, 107), (110, 111, 113, 112), (112, 113, 117, 116), (116, 117, 115, 114), (114, 115, 111, 110), (112, 116, 114, 110), (117, 113, 111, 115)])
_uv = me_cube_008.uv_layers.new(name='UVMap')
_uv.uv.foreach_set('vector', [0.375, 0.25, 0.625, 0.5, 0.625, 0.5, 0.375, 0.25, 0.625, 0.5, 0.375, 0.25, 0.375, 0.25, 0.625, 0.5, 0.625, 0.5, 0.375, 0.5, 0.375, 0.5, 0.625, 0.5, 0.375, 0.5, 0.625, 0.5, 0.625, 0.5, 0.375, 0.5, 0.375, 0.5, 0.375, 0.25, 0.375, 0.25, 0.375, 0.5, 0.375, 0.25, 0.375, 0.5, 0.375, 0.5, 0.375, 0.25, 0.375, 0.5, 0.625, 0.5, 0.625, 0.5, 0.375, 0.5, 0.625, 0.5, 0.375, 0.5, 0.375, 0.5, 0.625, 0.5, 0.625, 0.5, 0.625, 0.625, 0.625, 0.625, 0.625, 0.5, 0.625, 0.625, 0.625, 0.5, 0.625, 0.5, 0.625, 0.625, 0.625, 0.625, 0.375, 0.625, 0.375, 0.625, 0.625, 0.625, 0.375, 0.625, 0.625, 0.625, 0.625, 0.625, 0.375, 0.625, 0.375, 0.625, 0.375, 0.5, 0.375, 0.5, 0.375, 0.625, 0.375, 0.5, 0.375, 0.625, 0.375, 0.625, 0.375, 0.5, 0.375, 0.75, 0.625, 1.0, 0.625, 1.0, 0.375, 0.75, 0.625, 1.0, 0.375, 0.75, 0.375, 0.75, 0.625, 1.0, 0.625, 1.0, 0.375, 1.0, 0.375, 1.0, 0.625, 1.0, 0.375, 1.0, 0.625, 1.0, 0.625, 1.0, 0.375, 1.0, 0.375, 1.0, 0.375, 0.75, 0.375, 0.75, 0.375, 1.0, 0.375, 0.75, 0.375, 1.0, 0.375, 1.0, 0.375, 0.75, 0.125, 0.5, 0.375, 0.5, 0.375, 0.5, 0.125, 0.5, 0.375, 0.5, 0.125, 0.5, 0.125, 0.5, 0.375, 0.5, 0.375, 0.5, 0.375, 0.625, 0.375, 0.625, 0.375, 0.5, 0.375, 0.625, 0.375, 0.5, 0.375, 0.5, 0.375, 0.625, 0.375, 0.625, 0.375, 0.75, 0.375, 0.75, 0.375, 0.625, 0.375, 0.75, 0.375, 0.625, 0.375, 0.625, 0.375, 0.75, 0.375, 0.75, 0.125, 0.75, 0.125, 0.75, 0.375, 0.75, 0.125, 0.75, 0.375, 0.75, 0.375, 0.75, 0.125, 0.75, 0.125, 0.75, 0.125, 0.625, 0.125, 0.625, 0.125, 0.75, 0.125, 0.625, 0.125, 0.75, 0.125, 0.75, 0.125, 0.625, 0.125, 0.625, 0.125, 0.5, 0.125, 0.5, 0.125, 0.625, 0.125, 0.5, 0.125, 0.625, 0.125, 0.625, 0.125, 0.5, 0.625, 0.5, 0.375, 0.25, 0.375, 0.25, 0.625, 0.5, 0.375, 0.25, 0.625, 0.5, 0.625, 0.5, 0.375, 0.25, 0.375, 0.25, 0.375, 0.25, 0.375, 0.25, 0.375, 0.25, 0.375, 0.25, 0.375, 0.25, 0.375, 0.25, 0.375, 0.25, 0.375, 0.25, 0.375, 0.25, 0.375, 0.25, 0.375, 0.25, 0.375, 0.25, 0.375, 0.25, 0.375, 0.25, 0.375, 0.25, 0.375, 0.25, 0.625, 0.5, 0.625, 0.5, 0.375, 0.25, 0.625, 0.5, 0.375, 0.25, 0.375, 0.25, 0.625, 0.5, 0.625, 0.5, 0.375, 0.25, 0.375, 0.25, 0.625, 0.5, 0.375, 0.25, 0.625, 0.5, 0.625, 0.5, 0.375, 0.25, 0.625, 0.5, 0.625, 0.5, 0.625, 0.5, 0.625, 0.5, 0.625, 0.5, 0.625, 0.5, 0.625, 0.5, 0.625, 0.5, 0.625, 0.5, 0.625, 0.5, 0.625, 0.5, 0.625, 0.5, 0.625, 0.5, 0.625, 0.5, 0.625, 0.5, 0.625, 0.5, 0.375, 1.0, 0.625, 1.0, 0.625, 1.0, 0.375, 1.0, 0.625, 1.0, 0.375, 1.0, 0.375, 1.0, 0.625, 1.0, 0.625, 1.0, 0.625, 1.0, 0.625, 1.0, 0.625, 1.0, 0.625, 1.0, 0.625, 1.0, 0.625, 1.0, 0.625, 1.0, 0.625, 1.0, 0.625, 1.0, 0.625, 1.0, 0.625, 1.0, 0.625, 1.0, 0.625, 1.0, 0.625, 1.0, 0.625, 1.0, 0.625, 1.0, 0.375, 1.0, 0.375, 1.0, 0.625, 1.0, 0.375, 1.0, 0.625, 1.0, 0.625, 1.0, 0.375, 1.0, 0.375, 1.0, 0.625, 1.0, 0.625, 1.0, 0.375, 1.0, 0.625, 1.0, 0.375, 1.0, 0.375, 1.0, 0.625, 1.0, 0.375, 1.0, 0.375, 1.0, 0.375, 1.0, 0.375, 1.0, 0.375, 1.0, 0.375, 1.0, 0.375, 1.0, 0.375, 1.0, 0.375, 1.0, 0.375, 1.0, 0.375, 1.0, 0.375, 1.0, 0.375, 1.0, 0.375, 1.0, 0.375, 1.0, 0.375, 1.0, 0.625, 1.0, 0.375, 1.0, 0.375, 1.0, 0.625, 1.0, 0.375, 1.0, 0.625, 1.0, 0.625, 1.0, 0.375, 1.0, 0.375, 1.0, 0.25, 0.75, 0.25, 0.75, 0.375, 1.0, 0.25, 0.75, 0.375, 1.0, 0.375, 1.0, 0.25, 0.75, 0.25, 0.75, 0.625, 0.75, 0.625, 0.75, 0.25, 0.75, 0.625, 0.75, 0.25, 0.75, 0.25, 0.75, 0.625, 0.75, 0.625, 0.75, 0.625, 1.0, 0.625, 1.0, 0.625, 0.75, 0.625, 1.0, 0.625, 0.75, 0.625, 0.75, 0.625, 1.0, 0.625, 0.75, 0.25, 0.75, 0.25, 0.75, 0.625, 0.75, 0.25, 0.75, 0.625, 0.75, 0.625, 0.75, 0.25, 0.75, 0.25, 0.75, 0.125, 0.5, 0.125, 0.5, 0.25, 0.75, 0.125, 0.5, 0.25, 0.75, 0.25, 0.75, 0.125, 0.5, 0.125, 0.5, 0.625, 0.5, 0.625, 0.5, 0.125, 0.5, 0.625, 0.5, 0.125, 0.5, 0.125, 0.5, 0.625, 0.5, 0.625, 0.5, 0.625, 0.75, 0.625, 0.75, 0.625, 0.5, 0.625, 0.75, 0.625, 0.5, 0.625, 0.5, 0.625, 0.75, 0.375, 0.625, 0.625, 0.625, 0.625, 0.625, 0.375, 0.625, 0.625, 0.625, 0.375, 0.625, 0.375, 0.625, 0.625, 0.625, 0.625, 0.625, 0.625, 0.75, 0.625, 0.75, 0.625, 0.625, 0.625, 0.75, 0.625, 0.625, 0.625, 0.625, 0.625, 0.75, 0.625, 0.75, 0.375, 0.75, 0.375, 0.75, 0.625, 0.75, 0.375, 0.75, 0.625, 0.75, 0.625, 0.75, 0.375, 0.75, 0.375, 0.75, 0.375, 0.625, 0.375, 0.625, 0.375, 0.75, 0.375, 0.625, 0.375, 0.75, 0.375, 0.75, 0.375, 0.625, 0.375, 0.0, 0.625, 0.0, 0.625, 0.25, 0.375, 0.25, 0.375, 0.25, 0.625, 0.25, 0.625, 0.5, 0.375, 0.5, 0.375, 0.5, 0.625, 0.5, 0.625, 0.75, 0.375, 0.75, 0.375, 0.75, 0.625, 0.75, 0.625, 1.0, 0.375, 1.0, 0.125, 0.5, 0.375, 0.5, 0.375, 0.75, 0.125, 0.75, 0.625, 0.5, 0.875, 0.5, 0.875, 0.75, 0.625, 0.75, 0.375, 0.0, 0.625, 0.0, 0.625, 0.25, 0.375, 0.25, 0.375, 0.25, 0.625, 0.25, 0.625, 0.5, 0.375, 0.5, 0.375, 0.5, 0.625, 0.5, 0.625, 0.75, 0.375, 0.75, 0.375, 0.75, 0.625, 0.75, 0.625, 1.0, 0.375, 1.0, 0.125, 0.5, 0.375, 0.5, 0.375, 0.75, 0.125, 0.75, 0.625, 0.5, 0.875, 0.5, 0.875, 0.75, 0.625, 0.75, 0.375, 0.0, 0.625, 0.0, 0.625, 0.25, 0.375, 0.25, 0.375, 0.25, 0.625, 0.25, 0.625, 0.5, 0.375, 0.5, 0.375, 0.5, 0.625, 0.5, 0.625, 0.75, 0.375, 0.75, 0.375, 0.75, 0.625, 0.75, 0.625, 1.0, 0.375, 1.0, 0.125, 0.5, 0.375, 0.5, 0.375, 0.75, 0.125, 0.75, 0.625, 0.5, 0.875, 0.5, 0.875, 0.75, 0.625, 0.75, 0.375, 0.0, 0.625, 0.0, 0.625, 0.25, 0.375, 0.25, 0.375, 0.25, 0.625, 0.25, 0.625, 0.5, 0.375, 0.5, 0.375, 0.5, 0.625, 0.5, 0.625, 0.75, 0.375, 0.75, 0.375, 0.75, 0.625, 0.75, 0.625, 1.0, 0.375, 1.0, 0.125, 0.5, 0.375, 0.5, 0.375, 0.75, 0.125, 0.75, 0.625, 0.5, 0.875, 0.5, 0.875, 0.75, 0.625, 0.75, 0.375, 0.0, 0.625, 0.0, 0.625, 0.25, 0.375, 0.25, 0.375, 0.25, 0.625, 0.25, 0.625, 0.5, 0.375, 0.5, 0.375, 0.5, 0.625, 0.5, 0.625, 0.75, 0.375, 0.75, 0.375, 0.75, 0.625, 0.75, 0.625, 1.0, 0.375, 1.0, 0.125, 0.5, 0.375, 0.5, 0.375, 0.75, 0.125, 0.75, 0.625, 0.5, 0.875, 0.5, 0.875, 0.75, 0.625, 0.75, 0.375, 0.0, 0.625, 0.0, 0.625, 0.25, 0.375, 0.25, 0.375, 0.25, 0.625, 0.25, 0.625, 0.5, 0.375, 0.5, 0.375, 0.5, 0.625, 0.5, 0.625, 0.75, 0.375, 0.75, 0.375, 0.75, 0.625, 0.75, 0.625, 1.0, 0.375, 1.0, 0.125, 0.5, 0.375, 0.5, 0.375, 0.75, 0.125, 0.75, 0.625, 0.5, 0.875, 0.5, 0.875, 0.75, 0.625, 0.75])
me_cube_008.materials.append(mat_stairs)
me_cube_008.update()
me_cube_001 = bpy.data.meshes.new('Cube.001')
me_cube_001.from_pydata([(-0.906, 0.02387, 0.04042), (-0.8888, 0.0, 0.0), (-0.03154, 0.03666, 0.9371), (-3.576e-07, 0.0, 0.9244), (-0.906, 0.9761, 0.04042), (-0.8888, 1.0, 0.0), (-0.03154, 0.9633, 0.9371), (-3.576e-07, 1.0, 0.9244), (-0.02887, 0.02887, 0.02887), (-3.576e-07, 0.0, 0.0), (-0.02887, 0.9711, 0.02887), (-3.576e-07, 1.0, 0.0), (-0.8888, 0.95, 0.6134), (-0.8888, 1.0, 0.6134), (-0.8888, 0.05, 0.6134), (-0.8888, 0.0, 0.6134), (-3.576e-07, 0.05, 1.538), (-3.576e-07, 0.0, 1.538), (-3.576e-07, 0.95, 1.538), (-3.576e-07, 1.0, 1.538), (-0.9083, 0.5, 0.046), (-0.8888, 0.5, 0.0), (-0.04638, 0.5, 0.9431), (-3.576e-07, 0.5, 0.9244), (-0.03536, 0.5, 0.03536), (-3.576e-07, 0.5, 0.0), (-0.8386, 0.9881, 0.04521), (-0.04077, 0.9817, 0.8687), (-0.03943, 0.9856, 0.03943), (-0.01443, 0.9606, 0.03943), (-0.01577, 0.9567, 0.9058), (-0.02319, 0.525, 0.9088), (-0.01768, 0.525, 0.04268), (-0.03943, 0.01443, 0.03943), (-0.04077, 0.01833, 0.8687), (-0.8386, 0.01194, 0.04521), (-0.8724, 0.9631, 0.02021), (-0.03943, 0.9606, 0.01443), (-0.04268, 0.5, 0.01768), (-0.03943, 0.03943, 0.01443), (-0.8724, 0.03694, 0.02021), (-0.8736, 0.5, 0.023), (-0.04077, 0.9817, 0.9408), (-0.8724, 0.9881, 0.08228), (-0.9224, 0.9881, 0.02021), (-0.9138, 0.975, 0.6234), (-0.8638, 0.975, 0.6033), (0.025, 0.975, 1.6), (-0.025, 0.975, 1.476), (0.009229, 0.9817, 0.9308), (-0.8724, 0.01194, 0.08228), (-0.04077, 0.01833, 0.9408), (0.009229, 0.01833, 0.9308), (0.025, 0.025, 1.6), (-0.025, 0.025, 1.476), (-0.9138, 0.025, 0.6234), (-0.8638, 0.025, 0.6033), (-0.9224, 0.01194, 0.02021), (-0.0331, 0.04333, 0.9127), (-0.88, 0.03694, 0.03823), (-0.8812, 0.475, 0.04102), (-0.04052, 0.475, 0.9157), (-0.04052, 0.525, 0.9157), (-0.8812, 0.525, 0.04102), (-0.88, 0.9631, 0.03823), (-0.0331, 0.9567, 0.9127), (-0.01768, 0.475, 0.04268), (-0.02319, 0.475, 0.9088), (-0.01577, 0.04333, 0.9058), (-0.01443, 0.03943, 0.03943), (-0.9514, 0.03552, 0.1371), (-0.9514, 0.03552, 0.1527), (-0.9514, 0.9645, 0.1371), (-0.9514, 0.9645, 0.1527), (-0.7514, 0.03552, 0.1371), (-0.7514, 0.03552, 0.1527), (-0.7514, 0.9645, 0.1371), (-0.7514, 0.9645, 0.1527), (-0.8014, 0.03552, 0.2933), (-0.8014, 0.03552, 0.3089), (-0.8014, 0.9645, 0.2933), (-0.8014, 0.9645, 0.3089), (-0.6014, 0.03552, 0.2933), (-0.6014, 0.03552, 0.3089), (-0.6014, 0.9645, 0.2933), (-0.6014, 0.9645, 0.3089), (-0.6514, 0.03552, 0.4494), (-0.6514, 0.03552, 0.465), (-0.6514, 0.9645, 0.4494), (-0.6514, 0.9645, 0.465), (-0.4514, 0.03552, 0.4494), (-0.4514, 0.03552, 0.465), (-0.4514, 0.9645, 0.4494), (-0.4514, 0.9645, 0.465), (-0.5014, 0.03552, 0.6056), (-0.5014, 0.03552, 0.6212), (-0.5014, 0.9645, 0.6056), (-0.5014, 0.9645, 0.6212), (-0.3014, 0.03552, 0.6056), (-0.3014, 0.03552, 0.6212), (-0.3014, 0.9645, 0.6056), (-0.3014, 0.9645, 0.6212), (-0.3514, 0.03552, 0.7618), (-0.3514, 0.03552, 0.7774), (-0.3514, 0.9645, 0.7618), (-0.3514, 0.9645, 0.7774), (-0.1514, 0.03552, 0.7618), (-0.1514, 0.03552, 0.7774), (-0.1514, 0.9645, 0.7618), (-0.1514, 0.9645, 0.7774), (-0.2014, 0.03552, 0.9179), (-0.2014, 0.03552, 0.9336), (-0.2014, 0.9645, 0.9179), (-0.2014, 0.9645, 0.9336), (-0.001386, 0.03552, 0.9179), (-0.001386, 0.03552, 0.9336), (-0.001386, 0.9645, 0.9179), (-0.001386, 0.9645, 0.9336)], [], [(26, 27, 6, 4), (27, 26, 5, 7), (27, 28, 10, 6), (28, 27, 7, 11), (28, 26, 4, 10), (26, 28, 11, 5), (29, 30, 6, 10), (30, 29, 11, 7), (30, 31, 22, 6), (31, 30, 7, 23), (31, 32, 24, 22), (32, 31, 23, 25), (32, 29, 10, 24), (29, 32, 25, 11), (33, 34, 2, 8), (34, 33, 9, 3), (34, 35, 0, 2), (35, 34, 3, 1), (35, 33, 8, 0), (33, 35, 1, 9), (36, 37, 10, 4), (37, 36, 5, 11), (37, 38, 24, 10), (38, 37, 11, 25), (38, 39, 8, 24), (39, 38, 25, 9), (39, 40, 0, 8), (40, 39, 9, 1), (40, 41, 20, 0), (41, 40, 1, 21), (41, 36, 4, 20), (36, 41, 21, 5), (42, 43, 4, 6), (43, 42, 7, 5), (43, 46, 12, 4), (46, 43, 5, 13), (45, 44, 4, 12), (44, 45, 13, 5), (46, 48, 18, 12), (48, 46, 13, 19), (47, 45, 12, 18), (45, 47, 19, 13), (48, 42, 6, 18), (42, 48, 19, 7), (49, 47, 18, 6), (47, 49, 7, 19), (50, 51, 2, 0), (51, 50, 1, 3), (51, 54, 16, 2), (54, 51, 3, 17), (53, 52, 2, 16), (52, 53, 17, 3), (54, 56, 14, 16), (56, 54, 17, 15), (55, 53, 16, 14), (53, 55, 15, 17), (56, 50, 0, 14), (50, 56, 15, 1), (57, 55, 14, 0), (55, 57, 1, 15), (58, 59, 0, 2), (59, 58, 3, 1), (59, 60, 20, 0), (60, 59, 1, 21), (60, 61, 22, 20), (61, 60, 21, 23), (61, 58, 2, 22), (58, 61, 23, 3), (62, 63, 20, 22), (63, 62, 23, 21), (63, 64, 4, 20), (64, 63, 21, 5), (64, 65, 6, 4), (65, 64, 5, 7), (65, 62, 22, 6), (62, 65, 7, 23), (66, 67, 22, 24), (67, 66, 25, 23), (67, 68, 2, 22), (68, 67, 23, 3), (68, 69, 8, 2), (69, 68, 3, 9), (69, 66, 24, 8), (66, 69, 9, 25), (70, 71, 73, 72), (72, 73, 77, 76), (76, 77, 75, 74), (74, 75, 71, 70), (72, 76, 74, 70), (77, 73, 71, 75), (78, 79, 81, 80), (80, 81, 85, 84), (84, 85, 83, 82), (82, 83, 79, 78), (80, 84, 82, 78), (85, 81, 79, 83), (86, 87, 89, 88), (88, 89, 93, 92), (92, 93, 91, 90), (90, 91, 87, 86), (88, 92, 90, 86), (93, 89, 87, 91), (94, 95, 97, 96), (96, 97, 101, 100), (100, 101, 99, 98), (98, 99, 95, 94), (96, 100, 98, 94), (101, 97, 95, 99), (102, 103, 105, 104), (104, 105, 109, 108), (108, 109, 107, 106), (106, 107, 103, 102), (104, 108, 106, 102), (109, 105, 103, 107), (110, 111, 113, 112), (112, 113, 117, 116), (116, 117, 115, 114), (114, 115, 111, 110), (112, 116, 114, 110), (117, 113, 111, 115)])
_uv = me_cube_001.uv_layers.new(name='UVMap')
_uv.uv.foreach_set('vector', [0.375, 0.25, 0.625, 0.5, 0.625, 0.5, 0.375, 0.25, 0.625, 0.5, 0.375, 0.25, 0.375, 0.25, 0.625, 0.5, 0.625, 0.5, 0.375, 0.5, 0.375, 0.5, 0.625, 0.5, 0.375, 0.5, 0.625, 0.5, 0.625, 0.5, 0.375, 0.5, 0.375, 0.5, 0.375, 0.25, 0.375, 0.25, 0.375, 0.5, 0.375, 0.25, 0.375, 0.5, 0.375, 0.5, 0.375, 0.25, 0.375, 0.5, 0.625, 0.5, 0.625, 0.5, 0.375, 0.5, 0.625, 0.5, 0.375, 0.5, 0.375, 0.5, 0.625, 0.5, 0.625, 0.5, 0.625, 0.625, 0.625, 0.625, 0.625, 0.5, 0.625, 0.625, 0.625, 0.5, 0.625, 0.5, 0.625, 0.625, 0.625, 0.625, 0.375, 0.625, 0.375, 0.625, 0.625, 0.625, 0.375, 0.625, 0.625, 0.625, 0.625, 0.625, 0.375, 0.625, 0.375, 0.625, 0.375, 0.5, 0.375, 0.5, 0.375, 0.625, 0.375, 0.5, 0.375, 0.625, 0.375, 0.625, 0.375, 0.5, 0.375, 0.75, 0.625, 1.0, 0.625, 1.0, 0.375, 0.75, 0.625, 1.0, 0.375, 0.75, 0.375, 0.75, 0.625, 1.0, 0.625, 1.0, 0.375, 1.0, 0.375, 1.0, 0.625, 1.0, 0.375, 1.0, 0.625, 1.0, 0.625, 1.0, 0.375, 1.0, 0.375, 1.0, 0.375, 0.75, 0.375, 0.75, 0.375, 1.0, 0.375, 0.75, 0.375, 1.0, 0.375, 1.0, 0.375, 0.75, 0.125, 0.5, 0.375, 0.5, 0.375, 0.5, 0.125, 0.5, 0.375, 0.5, 0.125, 0.5, 0.125, 0.5, 0.375, 0.5, 0.375, 0.5, 0.375, 0.625, 0.375, 0.625, 0.375, 0.5, 0.375, 0.625, 0.375, 0.5, 0.375, 0.5, 0.375, 0.625, 0.375, 0.625, 0.375, 0.75, 0.375, 0.75, 0.375, 0.625, 0.375, 0.75, 0.375, 0.625, 0.375, 0.625, 0.375, 0.75, 0.375, 0.75, 0.125, 0.75, 0.125, 0.75, 0.375, 0.75, 0.125, 0.75, 0.375, 0.75, 0.375, 0.75, 0.125, 0.75, 0.125, 0.75, 0.125, 0.625, 0.125, 0.625, 0.125, 0.75, 0.125, 0.625, 0.125, 0.75, 0.125, 0.75, 0.125, 0.625, 0.125, 0.625, 0.125, 0.5, 0.125, 0.5, 0.125, 0.625, 0.125, 0.5, 0.125, 0.625, 0.125, 0.625, 0.125, 0.5, 0.625, 0.5, 0.375, 0.25, 0.375, 0.25, 0.625, 0.5, 0.375, 0.25, 0.625, 0.5, 0.625, 0.5, 0.375, 0.25, 0.375, 0.25, 0.375, 0.25, 0.375, 0.25, 0.375, 0.25, 0.375, 0.25, 0.375, 0.25, 0.375, 0.25, 0.375, 0.25, 0.375, 0.25, 0.375, 0.25, 0.375, 0.25, 0.375, 0.25, 0.375, 0.25, 0.375, 0.25, 0.375, 0.25, 0.375, 0.25, 0.375, 0.25, 0.625, 0.5, 0.625, 0.5, 0.375, 0.25, 0.625, 0.5, 0.375, 0.25, 0.375, 0.25, 0.625, 0.5, 0.625, 0.5, 0.375, 0.25, 0.375, 0.25, 0.625, 0.5, 0.375, 0.25, 0.625, 0.5, 0.625, 0.5, 0.375, 0.25, 0.625, 0.5, 0.625, 0.5, 0.625, 0.5, 0.625, 0.5, 0.625, 0.5, 0.625, 0.5, 0.625, 0.5, 0.625, 0.5, 0.625, 0.5, 0.625, 0.5, 0.625, 0.5, 0.625, 0.5, 0.625, 0.5, 0.625, 0.5, 0.625, 0.5, 0.625, 0.5, 0.375, 1.0, 0.625, 1.0, 0.625, 1.0, 0.375, 1.0, 0.625, 1.0, 0.375, 1.0, 0.375, 1.0, 0.625, 1.0, 0.625, 1.0, 0.625, 1.0, 0.625, 1.0, 0.625, 1.0, 0.625, 1.0, 0.625, 1.0, 0.625, 1.0, 0.625, 1.0, 0.625, 1.0, 0.625, 1.0, 0.625, 1.0, 0.625, 1.0, 0.625, 1.0, 0.625, 1.0, 0.625, 1.0, 0.625, 1.0, 0.625, 1.0, 0.375, 1.0, 0.375, 1.0, 0.625, 1.0, 0.375, 1.0, 0.625, 1.0, 0.625, 1.0, 0.375, 1.0, 0.375, 1.0, 0.625, 1.0, 0.625, 1.0, 0.375, 1.0, 0.625, 1.0, 0.375, 1.0, 0.375, 1.0, 0.625, 1.0, 0.375, 1.0, 0.375, 1.0, 0.375, 1.0, 0.375, 1.0, 0.375, 1.0, 0.375, 1.0, 0.375, 1.0, 0.375, 1.0, 0.375, 1.0, 0.375, 1.0, 0.375, 1.0, 0.375, 1.0, 0.375, 1.0, 0.375, 1.0, 0.375, 1.0, 0.375, 1.0, 0.625, 1.0, 0.375, 1.0, 0.375, 1.0, 0.625, 1.0, 0.375, 1.0, 0.625, 1.0, 0.625, 1.0, 0.375, 1.0, 0.375, 1.0, 0.25, 0.75, 0.25, 0.75, 0.375, 1.0, 0.25, 0.75, 0.375, 1.0, 0.375, 1.0, 0.25, 0.75, 0.25, 0.75, 0.625, 0.75, 0.625, 0.75, 0.25, 0.75, 0.625, 0.75, 0.25, 0.75, 0.25, 0.75, 0.625, 0.75, 0.625, 0.75, 0.625, 1.0, 0.625, 1.0, 0.625, 0.75, 0.625, 1.0, 0.625, 0.75, 0.625, 0.75, 0.625, 1.0, 0.625, 0.75, 0.25, 0.75, 0.25, 0.75, 0.625, 0.75, 0.25, 0.75, 0.625, 0.75, 0.625, 0.75, 0.25, 0.75, 0.25, 0.75, 0.125, 0.5, 0.125, 0.5, 0.25, 0.75, 0.125, 0.5, 0.25, 0.75, 0.25, 0.75, 0.125, 0.5, 0.125, 0.5, 0.625, 0.5, 0.625, 0.5, 0.125, 0.5, 0.625, 0.5, 0.125, 0.5, 0.125, 0.5, 0.625, 0.5, 0.625, 0.5, 0.625, 0.75, 0.625, 0.75, 0.625, 0.5, 0.625, 0.75, 0.625, 0.5, 0.625, 0.5, 0.625, 0.75, 0.375, 0.625, 0.625, 0.625, 0.625, 0.625, 0.375, 0.625, 0.625, 0.625, 0.375, 0.625, 0.375, 0.625, 0.625, 0.625, 0.625, 0.625, 0.625, 0.75, 0.625, 0.75, 0.625, 0.625, 0.625, 0.75, 0.625, 0.625, 0.625, 0.625, 0.625, 0.75, 0.625, 0.75, 0.375, 0.75, 0.375, 0.75, 0.625, 0.75, 0.375, 0.75, 0.625, 0.75, 0.625, 0.75, 0.375, 0.75, 0.375, 0.75, 0.375, 0.625, 0.375, 0.625, 0.375, 0.75, 0.375, 0.625, 0.375, 0.75, 0.375, 0.75, 0.375, 0.625, 0.375, 0.0, 0.625, 0.0, 0.625, 0.25, 0.375, 0.25, 0.375, 0.25, 0.625, 0.25, 0.625, 0.5, 0.375, 0.5, 0.375, 0.5, 0.625, 0.5, 0.625, 0.75, 0.375, 0.75, 0.375, 0.75, 0.625, 0.75, 0.625, 1.0, 0.375, 1.0, 0.125, 0.5, 0.375, 0.5, 0.375, 0.75, 0.125, 0.75, 0.625, 0.5, 0.875, 0.5, 0.875, 0.75, 0.625, 0.75, 0.375, 0.0, 0.625, 0.0, 0.625, 0.25, 0.375, 0.25, 0.375, 0.25, 0.625, 0.25, 0.625, 0.5, 0.375, 0.5, 0.375, 0.5, 0.625, 0.5, 0.625, 0.75, 0.375, 0.75, 0.375, 0.75, 0.625, 0.75, 0.625, 1.0, 0.375, 1.0, 0.125, 0.5, 0.375, 0.5, 0.375, 0.75, 0.125, 0.75, 0.625, 0.5, 0.875, 0.5, 0.875, 0.75, 0.625, 0.75, 0.375, 0.0, 0.625, 0.0, 0.625, 0.25, 0.375, 0.25, 0.375, 0.25, 0.625, 0.25, 0.625, 0.5, 0.375, 0.5, 0.375, 0.5, 0.625, 0.5, 0.625, 0.75, 0.375, 0.75, 0.375, 0.75, 0.625, 0.75, 0.625, 1.0, 0.375, 1.0, 0.125, 0.5, 0.375, 0.5, 0.375, 0.75, 0.125, 0.75, 0.625, 0.5, 0.875, 0.5, 0.875, 0.75, 0.625, 0.75, 0.375, 0.0, 0.625, 0.0, 0.625, 0.25, 0.375, 0.25, 0.375, 0.25, 0.625, 0.25, 0.625, 0.5, 0.375, 0.5, 0.375, 0.5, 0.625, 0.5, 0.625, 0.75, 0.375, 0.75, 0.375, 0.75, 0.625, 0.75, 0.625, 1.0, 0.375, 1.0, 0.125, 0.5, 0.375, 0.5, 0.375, 0.75, 0.125, 0.75, 0.625, 0.5, 0.875, 0.5, 0.875, 0.75, 0.625, 0.75, 0.375, 0.0, 0.625, 0.0, 0.625, 0.25, 0.375, 0.25, 0.375, 0.25, 0.625, 0.25, 0.625, 0.5, 0.375, 0.5, 0.375, 0.5, 0.625, 0.5, 0.625, 0.75, 0.375, 0.75, 0.375, 0.75, 0.625, 0.75, 0.625, 1.0, 0.375, 1.0, 0.125, 0.5, 0.375, 0.5, 0.375, 0.75, 0.125, 0.75, 0.625, 0.5, 0.875, 0.5, 0.875, 0.75, 0.625, 0.75, 0.375, 0.0, 0.625, 0.0, 0.625, 0.25, 0.375, 0.25, 0.375, 0.25, 0.625, 0.25, 0.625, 0.5, 0.375, 0.5, 0.375, 0.5, 0.625, 0.5, 0.625, 0.75, 0.375, 0.75, 0.375, 0.75, 0.625, 0.75, 0.625, 1.0, 0.375, 1.0, 0.125, 0.5, 0.375, 0.5, 0.375, 0.75, 0.125, 0.75, 0.625, 0.5, 0.875, 0.5, 0.875, 0.75, 0.625, 0.75])
me_cube_001.materials.append(mat_stairs)
me_cube_001.update()
me_cube_002 = bpy.data.meshes.new('Cube.002')
me_cube_002.from_pydata([(-0.5, -0.5, -0.5), (-0.5, -0.5, 0.5), (-0.5, 0.5, -0.5), (-0.5, 0.5, 0.5), (0.5, -0.5, -0.5), (0.5, -0.5, 0.5), (0.5, 0.5, -0.5), (0.5, 0.5, 0.5)], [], [(0, 1, 3, 2), (2, 3, 7, 6), (6, 7, 5, 4), (4, 5, 1, 0), (2, 6, 4, 0), (7, 3, 1, 5)])
_uv = me_cube_002.uv_layers.new(name='UVMap')
_uv.uv.foreach_set('vector', [0.375, 0.0, 0.625, 0.0, 0.625, 0.25, 0.375, 0.25, 0.375, 0.25, 0.625, 0.25, 0.625, 0.5, 0.375, 0.5, 0.375, 0.5, 0.625, 0.5, 0.625, 0.75, 0.375, 0.75, 0.375, 0.75, 0.625, 0.75, 0.625, 1.0, 0.375, 1.0, 0.125, 0.5, 0.375, 0.5, 0.375, 0.75, 0.125, 0.75, 0.625, 0.5, 0.875, 0.5, 0.875, 0.75, 0.625, 0.75])
me_cube_002.materials.append(mat_stairs)
me_cube_002.update()

# ---- objects
ob_cube = bpy.data.objects.new('Cube', me_cube)
ob_normals_003 = bpy.data.objects.new('normals.003', me_cube_004)
ob_plane = bpy.data.objects.new('Plane', me_plane)
ob_stairs = bpy.data.objects.new('stairs', me_cube_008)
ob_stairs_001 = bpy.data.objects.new('stairs.001', me_cube_001)
ob_cube_001 = bpy.data.objects.new('Cube.001', me_cube_002)

# ---- transforms, parenting, visibility, modifiers, constraints
ob_cube.location = (0.0, 0.0, 0.0)
ob_cube.lock_rotations_4d = False
ob_cube.empty_display_type = 'ARROWS'
ob_cube.lineart.crease_threshold = 0.0
ob_normals_003.location = (0.0, 0.0, 0.0)
ob_normals_003.lock_rotations_4d = False
ob_normals_003.empty_display_type = 'ARROWS'
ob_normals_003.lineart.crease_threshold = 0.0
ob_plane.location = (0.0, 0.0, 0.0)
ob_plane.visible_shadow = False
ob_stairs.location = (-1.0, 0.0, 0.0)
ob_stairs_001.location = (0.0, 0.0, 1.0)
ob_cube_001.location = (-0.5, 0.5, 0.5)

# ---- collection membership
col_collection.objects.link(ob_cube)
col_collection.objects.link(ob_normals_003)
col_collection.objects.link(ob_plane)
col_collection.objects.link(ob_stairs)
col_collection.objects.link(ob_stairs_001)
col_collection.objects.link(ob_cube_001)

# ---- scene / render settings (as saved in the file)
scene.frame_start = 1; scene.frame_end = 250; scene.frame_set(0)
scene.render.engine = 'BLENDER_EEVEE_NEXT'
scene.cycles.sampling_pattern = 'TABULATED_SOBOL'
scene.view_settings.view_transform = 'Filmic'
bpy.context.view_layer.update()

# ---- added for rendering (the .blend has no active camera): camera
cam_auto = bpy.data.cameras.new('AutoCamera')
cam_auto.lens = 50.0
cam_auto.sensor_width = 36.0
cam_auto.clip_end = 1000.0
ob_auto_camera = bpy.data.objects.new('AutoCamera', cam_auto)
scene.collection.objects.link(ob_auto_camera)
ob_auto_camera.location = (36.6051, -50.2598, 35.2841)
ob_auto_camera.rotation_euler = (1.09748, -7.21219e-08, 0.694738)
scene.camera = ob_auto_camera
bpy.context.view_layer.update()
